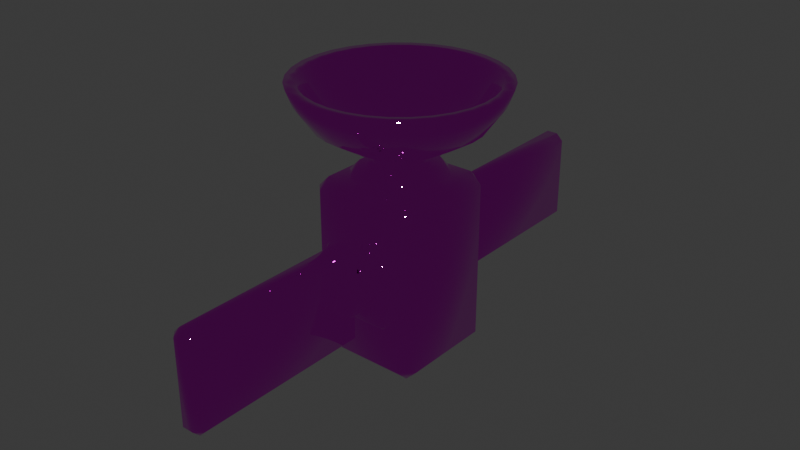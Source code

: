 # Source: Satellite.blend  (saved by Blender 4.0.36; exported with 4.5.12 LTS)
import bpy
from mathutils import Matrix  # noqa: F401  (used for matrix-valued properties, if any)

bpy.ops.wm.read_factory_settings(use_empty=True)
scene = bpy.context.scene
scene.name = 'Scene'

# ---- collections
col_collection = bpy.data.collections.new('Collection'); scene.collection.children.link(col_collection)

# ---- images (referenced by path relative to the original .blend; pixels are not part of the script)
import os
ASSET_DIR = os.environ.get("B2B_ASSET_DIR", "")  # directory of the original .blend (textures are referenced by path, not embedded)
HERE = os.path.dirname(os.path.abspath(__file__))  # packed textures are extracted next to this script under _unpacked/

def load_image(name, relpath, width, height, colorspace="sRGB"):
    """Load a texture the original file referenced (path relative to the .blend, or extracted next to this script)."""
    p = next((c for c in (os.path.join(HERE, relpath), os.path.join(ASSET_DIR, relpath)) if relpath and os.path.exists(c)), "")
    if p:
        img = bpy.data.images.load(p, check_existing=True)
        img.name = name
    else:  # same state as the original file: an image datablock whose file is absent (Cycles renders it pink)
        img = bpy.data.images.new(name, width, height)
        img.source = "FILE"
        img.filepath = "//" + (relpath or name)
    img.colorspace_settings.name = colorspace
    return img
img_colour_palette_png = load_image('colour_palette.png', 'textures/colour_palette.png', 1024, 1024, 'sRGB')

# ---- materials (node trees are filled in below, after node groups)
mat_material_001 = bpy.data.materials.new('Material.001')
mat_material_001.use_transparent_shadow = False

# ---- material node trees
mat_material_001.use_nodes = True; mat_material_001.node_tree.nodes.clear()
_N = mat_material_001.node_tree.nodes; _L = mat_material_001.node_tree.links
n0 = _N.new('ShaderNodeBsdfPrincipled'); n0.name = 'Principled BSDF'; n0.location = (10, 300)
n0.inputs[1].default_value = 1.0
n0.inputs[2].default_value = 0.0
n0.inputs[3].default_value = 1.45
n1 = _N.new('ShaderNodeOutputMaterial'); n1.name = 'Material Output'; n1.location = (300, 300)
n2 = _N.new('ShaderNodeTexImage'); n2.name = 'Image Texture'; n2.location = (-306, 291)
n2.image = img_colour_palette_png
_L.new(n0.outputs[0], n1.inputs[0])
_L.new(n2.outputs[0], n0.inputs[0])
n1.is_active_output = True

# ---- world
world_world = bpy.data.worlds.new('World'); scene.world = world_world
world_world.use_nodes = True; world_world.node_tree.nodes.clear()
_N = world_world.node_tree.nodes; _L = world_world.node_tree.links
n0 = _N.new('ShaderNodeOutputWorld'); n0.name = 'World Output'; n0.location = (300, 300)
n1 = _N.new('ShaderNodeBackground'); n1.name = 'Background'; n1.location = (10, 300)
n1.inputs[0].default_value = (0.05088, 0.05088, 0.05088, 1.0)
_L.new(n1.outputs[0], n0.inputs[0])
n0.is_active_output = True
world_world.color = (0.05088, 0.05088, 0.05088)
world_world.use_sun_shadow = False
world_world.sun_shadow_jitter_overblur = 0.0

# ---- meshes
me_cube_002 = bpy.data.meshes.new('Cube.002')
me_cube_002.from_pydata([(-0.1077, -1.994, 0.4101), (-0.1077, -3.598, 0.4101), (-0.1077, -1.994, -0.4101), (-0.1077, -3.598, -0.4101), (0.1077, -1.994, 0.4101), (0.1077, -3.598, 0.4101), (0.1077, -1.994, -0.4101), (0.1077, -3.598, -0.4101)], [], [(0, 2, 3, 1), (2, 6, 7, 3), (6, 4, 5, 7), (4, 0, 1, 5), (2, 0, 4, 6), (7, 5, 1, 3)])
me_cube_002.polygons.foreach_set('use_smooth', [True] * 6)
_uv = me_cube_002.uv_layers.new(name='UVMap')
_uv.uv.foreach_set('vector', [0.4378, 0.8366, 0.4421, 0.8366, 0.4421, 0.8449, 0.4378, 0.8449, 0.4421, 0.8366, 0.4421, 0.8366, 0.4421, 0.8449, 0.4421, 0.8449, 0.4421, 0.8366, 0.4378, 0.8366, 0.4378, 0.8449, 0.4421, 0.8449, 0.4378, 0.8366, 0.4378, 0.8366, 0.4378, 0.8449, 0.4378, 0.8449, 0.4421, 0.8366, 0.4378, 0.8366, 0.4378, 0.8366, 0.4421, 0.8366, 0.4421, 0.8449, 0.4378, 0.8449, 0.4378, 0.8449, 0.4421, 0.8449])
me_cube_002.materials.append(mat_material_001)
me_cube_002.update()
me_cube_001 = bpy.data.meshes.new('Cube.001')
me_cube_001.from_pydata([(-0.3793, -0.3793, -0.7485), (-0.3793, -0.4793, -0.6485), (-0.4793, -0.3793, -0.6485), (-0.3793, -0.4793, 0.6485), (-0.3793, -0.3793, 0.7485), (-0.4793, -0.3793, 0.6485), (-0.3793, 0.3793, -0.7485), (-0.4793, 0.3793, -0.6485), (-0.3793, 0.4793, -0.6485), (-0.3793, 0.3793, 0.7485), (-0.3793, 0.4793, 0.6485), (-0.4793, 0.3793, 0.6485), (0.3793, -0.3793, -0.7485), (0.4793, -0.3793, -0.6485), (0.3793, -0.4793, -0.6485), (0.3793, -0.3793, 0.7485), (0.3793, -0.4793, 0.6485), (0.4793, -0.3793, 0.6485), (0.3793, 0.3793, -0.7485), (0.3793, 0.4793, -0.6485), (0.4793, 0.3793, -0.6485), (0.3793, 0.3793, 0.7485), (0.4793, 0.3793, 0.6485), (0.3793, 0.4793, 0.6485), (-0.2031, -0.08862, 1.006), (-0.07915, -0.2125, 1.006), (-0.07915, 0.2125, 1.006), (-0.2031, 0.08862, 1.006), (-0.07915, -0.2125, 0.6392), (-0.2031, -0.08862, 0.6392), (-0.2031, 0.08862, 0.6392), (-0.07915, 0.2125, 0.6392), (0.07915, -0.2125, 1.006), (0.2031, -0.08862, 1.006), (0.2031, 0.08862, 1.006), (0.07915, 0.2125, 1.006), (0.2031, -0.08862, 0.6392), (0.07915, -0.2125, 0.6392), (0.07915, 0.2125, 0.6392), (0.2031, 0.08862, 0.6392), (-0.2115, -0.2164, -0.8779), (-0.2115, -0.3164, -0.7779), (-0.3115, -0.2164, -0.7779), (-0.2115, -0.3164, -0.7267), (-0.2115, -0.2164, -0.6267), (-0.3115, -0.2164, -0.7267), (-0.2115, 0.2164, -0.8779), (-0.3115, 0.2164, -0.7779), (-0.2115, 0.3164, -0.7779), (-0.2115, 0.2164, -0.6267), (-0.2115, 0.3164, -0.7267), (-0.3115, 0.2164, -0.7267), (0.2115, -0.2164, -0.8779), (0.3115, -0.2164, -0.7779), (0.2115, -0.3164, -0.7779), (0.2115, -0.2164, -0.6267), (0.2115, -0.3164, -0.7267), (0.3115, -0.2164, -0.7267), (0.2115, 0.2164, -0.8779), (0.2115, 0.3164, -0.7779), (0.3115, 0.2164, -0.7779), (0.2115, 0.2164, -0.6267), (0.3115, 0.2164, -0.7267), (0.2115, 0.3164, -0.7267), (-0.2115, -0.2164, 0.8779), (-0.3115, -0.2164, 0.7779), (-0.2115, -0.3164, 0.7779), (-0.2115, -0.3164, 0.7267), (-0.3115, -0.2164, 0.7267), (-0.2115, -0.2164, 0.6267), (-0.2115, 0.2164, 0.8779), (-0.2115, 0.3164, 0.7779), (-0.3115, 0.2164, 0.7779), (-0.2115, 0.2164, 0.6267), (-0.3115, 0.2164, 0.7267), (-0.2115, 0.3164, 0.7267), (0.2115, -0.2164, 0.8779), (0.2115, -0.3164, 0.7779), (0.3115, -0.2164, 0.7779), (0.2115, -0.2164, 0.6267), (0.3115, -0.2164, 0.7267), (0.2115, -0.3164, 0.7267), (0.2115, 0.2164, 0.8779), (0.3115, 0.2164, 0.7779), (0.2115, 0.3164, 0.7779), (0.2115, 0.2164, 0.6267), (0.2115, 0.3164, 0.7267), (0.3115, 0.2164, 0.7267), (-0.26, 0.3831, 0.2512), (-0.26, 0.4231, 0.2912), (-0.3, 0.4231, 0.2512), (-0.26, 0.5067, 0.2912), (-0.26, 0.5467, 0.2512), (-0.3, 0.5067, 0.2512), (-0.26, 0.3831, -0.2512), (-0.3, 0.4231, -0.2512), (-0.26, 0.4231, -0.2912), (-0.26, 0.5467, -0.2512), (-0.26, 0.5067, -0.2912), (-0.3, 0.5067, -0.2512), (0.26, 0.3831, 0.2512), (0.3, 0.4231, 0.2512), (0.26, 0.4231, 0.2912), (0.26, 0.5467, 0.2512), (0.26, 0.5067, 0.2912), (0.3, 0.5067, 0.2512), (0.26, 0.3831, -0.2512), (0.26, 0.4231, -0.2912), (0.3, 0.4231, -0.2512), (0.26, 0.5467, -0.2512), (0.3, 0.5067, -0.2512), (0.26, 0.5067, -0.2912), (-0.26, -0.3831, 0.2512), (-0.3, -0.4231, 0.2512), (-0.26, -0.4231, 0.2912), (-0.26, -0.5067, 0.2912), (-0.3, -0.5067, 0.2512), (-0.26, -0.5467, 0.2512), (-0.26, -0.3831, -0.2512), (-0.26, -0.4231, -0.2912), (-0.3, -0.4231, -0.2512), (-0.26, -0.5467, -0.2512), (-0.3, -0.5067, -0.2512), (-0.26, -0.5067, -0.2912), (0.26, -0.3831, 0.2512), (0.26, -0.4231, 0.2912), (0.3, -0.4231, 0.2512), (0.26, -0.5467, 0.2512), (0.3, -0.5067, 0.2512), (0.26, -0.5067, 0.2912), (0.26, -0.3831, -0.2512), (0.3, -0.4231, -0.2512), (0.26, -0.4231, -0.2912), (0.26, -0.5467, -0.2512), (0.26, -0.5067, -0.2912), (0.3, -0.5067, -0.2512), (-0.1294, 0.3778, 0.1171), (-0.1294, 0.3978, 0.1371), (-0.1473, 0.3978, 0.1171), (-0.1294, 0.7154, 0.1371), (-0.1294, 0.7354, 0.1171), (-0.1473, 0.7154, 0.1171), (-0.1294, 0.3778, -0.1171), (-0.1473, 0.3978, -0.1171), (-0.1294, 0.3978, -0.1371), (-0.1294, 0.7354, -0.1171), (-0.1294, 0.7154, -0.1371), (-0.1473, 0.7154, -0.1171), (0.1294, 0.3778, 0.1171), (0.1473, 0.3978, 0.1171), (0.1294, 0.3978, 0.1371), (0.1294, 0.7354, 0.1171), (0.1294, 0.7154, 0.1371), (0.1473, 0.7154, 0.1171), (0.1294, 0.3778, -0.1171), (0.1294, 0.3978, -0.1371), (0.1473, 0.3978, -0.1171), (0.1294, 0.7354, -0.1171), (0.1473, 0.7154, -0.1171), (0.1294, 0.7154, -0.1371), (-0.1294, -0.3778, 0.1171), (-0.1473, -0.3978, 0.1171), (-0.1294, -0.3978, 0.1371), (-0.1294, -0.7154, 0.1371), (-0.1473, -0.7154, 0.1171), (-0.1294, -0.7354, 0.1171), (-0.1294, -0.3778, -0.1171), (-0.1294, -0.3978, -0.1371), (-0.1473, -0.3978, -0.1171), (-0.1294, -0.7354, -0.1171), (-0.1473, -0.7154, -0.1171), (-0.1294, -0.7154, -0.1371), (0.1294, -0.3778, 0.1171), (0.1294, -0.3978, 0.1371), (0.1473, -0.3978, 0.1171), (0.1294, -0.7354, 0.1171), (0.1473, -0.7154, 0.1171), (0.1294, -0.7154, 0.1371), (0.1294, -0.3778, -0.1171), (0.1473, -0.3978, -0.1171), (0.1294, -0.3978, -0.1371), (0.1294, -0.7354, -0.1171), (0.1294, -0.7154, -0.1371), (0.1473, -0.7154, -0.1171)], [], [(14, 16, 3, 1), (20, 22, 17, 13), (21, 9, 4, 15), (2, 5, 11, 7), (8, 10, 23, 19), (0, 1, 2), (3, 4, 5), (6, 7, 8), (9, 10, 11), (12, 13, 14), (15, 16, 17), (18, 19, 20), (21, 22, 23), (6, 0, 2, 7), (1, 3, 5, 2), (4, 9, 11, 5), (10, 8, 7, 11), (18, 6, 8, 19), (9, 21, 23, 10), (22, 20, 19, 23), (12, 18, 20, 13), (21, 15, 17, 22), (16, 14, 13, 17), (0, 12, 14, 1), (15, 4, 3, 16), (6, 18, 12, 0), (32, 33, 34, 35, 26, 27, 24, 25), (36, 39, 34, 33), (38, 31, 26, 35), (24, 27, 30, 29), (28, 29, 30, 31, 38, 39, 36, 37), (28, 25, 24, 29), (26, 31, 30, 27), (32, 37, 36, 33), (38, 35, 34, 39), (28, 37, 32, 25), (54, 56, 43, 41), (60, 62, 57, 53), (70, 64, 76, 82), (61, 49, 44, 55), (42, 45, 51, 47), (48, 50, 63, 59), (77, 66, 67, 81), (83, 78, 80, 87), (85, 79, 69, 73), (65, 72, 74, 68), (71, 84, 86, 75), (40, 41, 42), (43, 44, 45), (46, 47, 48), (49, 50, 51), (52, 53, 54), (55, 56, 57), (58, 59, 60), (61, 62, 63), (64, 65, 66), (67, 68, 69), (70, 71, 72), (73, 74, 75), (76, 77, 78), (79, 80, 81), (82, 83, 84), (85, 86, 87), (46, 40, 42, 47), (41, 43, 45, 42), (44, 49, 51, 45), (50, 48, 47, 51), (58, 46, 48, 59), (49, 61, 63, 50), (62, 60, 59, 63), (52, 58, 60, 53), (61, 55, 57, 62), (56, 54, 53, 57), (40, 52, 54, 41), (55, 44, 43, 56), (72, 65, 64, 70), (65, 68, 67, 66), (68, 74, 73, 69), (74, 72, 71, 75), (84, 71, 70, 82), (75, 86, 85, 73), (86, 84, 83, 87), (78, 83, 82, 76), (87, 80, 79, 85), (80, 78, 77, 81), (66, 77, 76, 64), (81, 67, 69, 79), (46, 58, 52, 40), (102, 104, 91, 89), (108, 110, 105, 101), (118, 112, 124, 130), (109, 97, 92, 103), (90, 93, 99, 95), (96, 98, 111, 107), (125, 114, 115, 129), (131, 126, 128, 135), (133, 127, 117, 121), (113, 120, 122, 116), (119, 132, 134, 123), (88, 89, 90), (91, 92, 93), (94, 95, 96), (97, 98, 99), (100, 101, 102), (103, 104, 105), (106, 107, 108), (109, 110, 111), (112, 113, 114), (115, 116, 117), (118, 119, 120), (121, 122, 123), (124, 125, 126), (127, 128, 129), (130, 131, 132), (133, 134, 135), (94, 88, 90, 95), (89, 91, 93, 90), (92, 97, 99, 93), (98, 96, 95, 99), (106, 94, 96, 107), (97, 109, 111, 98), (110, 108, 107, 111), (100, 106, 108, 101), (109, 103, 105, 110), (104, 102, 101, 105), (88, 100, 102, 89), (103, 92, 91, 104), (120, 113, 112, 118), (113, 116, 115, 114), (116, 122, 121, 117), (122, 120, 119, 123), (132, 119, 118, 130), (123, 134, 133, 121), (134, 132, 131, 135), (126, 131, 130, 124), (135, 128, 127, 133), (128, 126, 125, 129), (114, 125, 124, 112), (129, 115, 117, 127), (94, 106, 100, 88), (150, 152, 139, 137), (156, 158, 153, 149), (166, 160, 172, 178), (157, 145, 140, 151), (138, 141, 147, 143), (144, 146, 159, 155), (173, 162, 163, 177), (179, 174, 176, 183), (181, 175, 165, 169), (161, 168, 170, 164), (167, 180, 182, 171), (136, 137, 138), (139, 140, 141), (142, 143, 144), (145, 146, 147), (148, 149, 150), (151, 152, 153), (154, 155, 156), (157, 158, 159), (160, 161, 162), (163, 164, 165), (166, 167, 168), (169, 170, 171), (172, 173, 174), (175, 176, 177), (178, 179, 180), (181, 182, 183), (142, 136, 138, 143), (137, 139, 141, 138), (140, 145, 147, 141), (146, 144, 143, 147), (154, 142, 144, 155), (145, 157, 159, 146), (158, 156, 155, 159), (148, 154, 156, 149), (157, 151, 153, 158), (152, 150, 149, 153), (136, 148, 150, 137), (151, 140, 139, 152), (168, 161, 160, 166), (161, 164, 163, 162), (164, 170, 169, 165), (170, 168, 167, 171), (180, 167, 166, 178), (171, 182, 181, 169), (182, 180, 179, 183), (174, 179, 178, 172), (183, 176, 175, 181), (176, 174, 173, 177), (162, 173, 172, 160), (177, 163, 165, 175), (142, 154, 148, 136)])
me_cube_001.polygons.foreach_set('use_smooth', [True] * 192)
_uv = me_cube_001.uv_layers.new(name='UVMap')
_uv.uv.foreach_set('vector', [0.5658, 0.9944, 0.5658, 0.998, 0.5658, 0.998, 0.5658, 0.9944, 0.5682, 0.9944, 0.5682, 0.998, 0.5661, 0.998, 0.5661, 0.9944, 0.5682, 0.9982, 0.5682, 0.9982, 0.5661, 0.9982, 0.5661, 0.9982, 0.5661, 0.9944, 0.5661, 0.998, 0.5682, 0.998, 0.5682, 0.9944, 0.5685, 0.9944, 0.5685, 0.998, 0.5685, 0.998, 0.5685, 0.9944, 0.5661, 0.9941, 0.5658, 0.9944, 0.5661, 0.9944, 0.5658, 0.998, 0.5661, 0.9982, 0.5661, 0.998, 0.5682, 0.9941, 0.5682, 0.9944, 0.5685, 0.9944, 0.5682, 0.9982, 0.5685, 0.998, 0.5682, 0.998, 0.5661, 0.9941, 0.5661, 0.9944, 0.5658, 0.9944, 0.5661, 0.9982, 0.5658, 0.998, 0.5661, 0.998, 0.5682, 0.9941, 0.5685, 0.9944, 0.5682, 0.9944, 0.5682, 0.9982, 0.5682, 0.998, 0.5685, 0.998, 0.5682, 0.9941, 0.5661, 0.9941, 0.5661, 0.9944, 0.5682, 0.9944, 0.5658, 0.9944, 0.5658, 0.998, 0.5661, 0.998, 0.5661, 0.9944, 0.5661, 0.9982, 0.5682, 0.9982, 0.5682, 0.998, 0.5661, 0.998, 0.5685, 0.998, 0.5685, 0.9944, 0.5682, 0.9944, 0.5682, 0.998, 0.5682, 0.9941, 0.5682, 0.9941, 0.5685, 0.9944, 0.5685, 0.9944, 0.5682, 0.9982, 0.5682, 0.9982, 0.5685, 0.998, 0.5685, 0.998, 0.5682, 0.998, 0.5682, 0.9944, 0.5685, 0.9944, 0.5685, 0.998, 0.5661, 0.9941, 0.5682, 0.9941, 0.5682, 0.9944, 0.5661, 0.9944, 0.5682, 0.9982, 0.5661, 0.9982, 0.5661, 0.998, 0.5682, 0.998, 0.5658, 0.998, 0.5658, 0.9944, 0.5661, 0.9944, 0.5661, 0.998, 0.5661, 0.9941, 0.5661, 0.9941, 0.5658, 0.9944, 0.5658, 0.9944, 0.5661, 0.9982, 0.5661, 0.9982, 0.5658, 0.998, 0.5658, 0.998, 0.5682, 0.9941, 0.5682, 0.9941, 0.5661, 0.9941, 0.5661, 0.9941, 0.859, 0.938, 0.8593, 0.938, 0.8596, 0.938, 0.8599, 0.938, 0.8599, 0.938, 0.8596, 0.938, 0.8593, 0.938, 0.859, 0.938, 0.8593, 0.9365, 0.8596, 0.9365, 0.8596, 0.938, 0.8593, 0.938, 0.8599, 0.9365, 0.8599, 0.9365, 0.8599, 0.938, 0.8599, 0.938, 0.8593, 0.938, 0.8596, 0.938, 0.8596, 0.9365, 0.8593, 0.9365, 0.859, 0.9365, 0.8593, 0.9365, 0.8596, 0.9365, 0.8599, 0.9365, 0.8599, 0.9365, 0.8596, 0.9365, 0.8593, 0.9365, 0.859, 0.9365, 0.859, 0.9365, 0.859, 0.938, 0.8593, 0.938, 0.8593, 0.9365, 0.8599, 0.938, 0.8599, 0.9365, 0.8596, 0.9365, 0.8596, 0.938, 0.859, 0.938, 0.859, 0.9365, 0.8593, 0.9365, 0.8593, 0.938, 0.8599, 0.9365, 0.8599, 0.938, 0.8596, 0.938, 0.8596, 0.9365, 0.859, 0.9365, 0.859, 0.9365, 0.859, 0.938, 0.859, 0.938, 0.8586, 0.931, 0.8586, 0.9312, 0.8586, 0.9312, 0.8586, 0.931, 0.86, 0.931, 0.86, 0.9312, 0.8589, 0.9312, 0.8589, 0.931, 0.86, 0.9306, 0.8589, 0.9306, 0.8589, 0.9306, 0.86, 0.9306, 0.86, 0.9316, 0.86, 0.9316, 0.8589, 0.9316, 0.8589, 0.9316, 0.8589, 0.931, 0.8589, 0.9312, 0.86, 0.9312, 0.86, 0.931, 0.8603, 0.931, 0.8603, 0.9312, 0.8603, 0.9312, 0.8603, 0.931, 0.8586, 0.931, 0.8586, 0.931, 0.8586, 0.9312, 0.8586, 0.9312, 0.86, 0.931, 0.8589, 0.931, 0.8589, 0.9312, 0.86, 0.9312, 0.86, 0.9316, 0.8589, 0.9316, 0.8589, 0.9316, 0.86, 0.9316, 0.8589, 0.931, 0.86, 0.931, 0.86, 0.9312, 0.8589, 0.9312, 0.8603, 0.931, 0.8603, 0.931, 0.8603, 0.9312, 0.8603, 0.9312, 0.8589, 0.9306, 0.8586, 0.931, 0.8589, 0.931, 0.8586, 0.9312, 0.8589, 0.9316, 0.8589, 0.9312, 0.86, 0.9306, 0.86, 0.931, 0.8603, 0.931, 0.86, 0.9316, 0.8603, 0.9312, 0.86, 0.9312, 0.8589, 0.9306, 0.8589, 0.931, 0.8586, 0.931, 0.8589, 0.9316, 0.8586, 0.9312, 0.8589, 0.9312, 0.86, 0.9306, 0.8603, 0.931, 0.86, 0.931, 0.86, 0.9316, 0.86, 0.9312, 0.8603, 0.9312, 0.8589, 0.9306, 0.8589, 0.931, 0.8586, 0.931, 0.8586, 0.9312, 0.8589, 0.9312, 0.8589, 0.9316, 0.86, 0.9306, 0.8603, 0.931, 0.86, 0.931, 0.86, 0.9316, 0.86, 0.9312, 0.8603, 0.9312, 0.8589, 0.9306, 0.8586, 0.931, 0.8589, 0.931, 0.8589, 0.9316, 0.8589, 0.9312, 0.8586, 0.9312, 0.86, 0.9306, 0.86, 0.931, 0.8603, 0.931, 0.86, 0.9316, 0.8603, 0.9312, 0.86, 0.9312, 0.86, 0.9306, 0.8589, 0.9306, 0.8589, 0.931, 0.86, 0.931, 0.8586, 0.931, 0.8586, 0.9312, 0.8589, 0.9312, 0.8589, 0.931, 0.8589, 0.9316, 0.86, 0.9316, 0.86, 0.9312, 0.8589, 0.9312, 0.8603, 0.9312, 0.8603, 0.931, 0.86, 0.931, 0.86, 0.9312, 0.86, 0.9306, 0.86, 0.9306, 0.8603, 0.931, 0.8603, 0.931, 0.86, 0.9316, 0.86, 0.9316, 0.8603, 0.9312, 0.8603, 0.9312, 0.86, 0.9312, 0.86, 0.931, 0.8603, 0.931, 0.8603, 0.9312, 0.8589, 0.9306, 0.86, 0.9306, 0.86, 0.931, 0.8589, 0.931, 0.86, 0.9316, 0.8589, 0.9316, 0.8589, 0.9312, 0.86, 0.9312, 0.8586, 0.9312, 0.8586, 0.931, 0.8589, 0.931, 0.8589, 0.9312, 0.8589, 0.9306, 0.8589, 0.9306, 0.8586, 0.931, 0.8586, 0.931, 0.8589, 0.9316, 0.8589, 0.9316, 0.8586, 0.9312, 0.8586, 0.9312, 0.86, 0.931, 0.8589, 0.931, 0.8589, 0.9306, 0.86, 0.9306, 0.8589, 0.931, 0.8589, 0.9312, 0.8586, 0.9312, 0.8586, 0.931, 0.8589, 0.9312, 0.86, 0.9312, 0.86, 0.9316, 0.8589, 0.9316, 0.86, 0.9312, 0.86, 0.931, 0.8603, 0.931, 0.8603, 0.9312, 0.8603, 0.931, 0.8603, 0.931, 0.86, 0.9306, 0.86, 0.9306, 0.8603, 0.9312, 0.8603, 0.9312, 0.86, 0.9316, 0.86, 0.9316, 0.8603, 0.9312, 0.8603, 0.931, 0.86, 0.931, 0.86, 0.9312, 0.8589, 0.931, 0.86, 0.931, 0.86, 0.9306, 0.8589, 0.9306, 0.86, 0.9312, 0.8589, 0.9312, 0.8589, 0.9316, 0.86, 0.9316, 0.8589, 0.9312, 0.8589, 0.931, 0.8586, 0.931, 0.8586, 0.9312, 0.8586, 0.931, 0.8586, 0.931, 0.8589, 0.9306, 0.8589, 0.9306, 0.8586, 0.9312, 0.8586, 0.9312, 0.8589, 0.9316, 0.8589, 0.9316, 0.86, 0.9306, 0.86, 0.9306, 0.8589, 0.9306, 0.8589, 0.9306, 0.8611, 0.9352, 0.8614, 0.9352, 0.8614, 0.9352, 0.8611, 0.9352, 0.8611, 0.933, 0.8614, 0.933, 0.8614, 0.935, 0.8611, 0.935, 0.8609, 0.933, 0.8609, 0.935, 0.8609, 0.935, 0.8609, 0.933, 0.8616, 0.933, 0.8616, 0.933, 0.8616, 0.935, 0.8616, 0.935, 0.8611, 0.935, 0.8614, 0.935, 0.8614, 0.933, 0.8611, 0.933, 0.8611, 0.9329, 0.8614, 0.9329, 0.8614, 0.9329, 0.8611, 0.9329, 0.8611, 0.9352, 0.8611, 0.9352, 0.8614, 0.9352, 0.8614, 0.9352, 0.8611, 0.933, 0.8611, 0.935, 0.8614, 0.935, 0.8614, 0.933, 0.8616, 0.933, 0.8616, 0.935, 0.8616, 0.935, 0.8616, 0.933, 0.8611, 0.935, 0.8611, 0.933, 0.8614, 0.933, 0.8614, 0.935, 0.8611, 0.9329, 0.8611, 0.9329, 0.8614, 0.9329, 0.8614, 0.9329, 0.8609, 0.935, 0.8611, 0.9352, 0.8611, 0.935, 0.8614, 0.9352, 0.8616, 0.935, 0.8614, 0.935, 0.8609, 0.933, 0.8611, 0.933, 0.8611, 0.9329, 0.8616, 0.933, 0.8614, 0.9329, 0.8614, 0.933, 0.8609, 0.935, 0.8611, 0.935, 0.8611, 0.9352, 0.8616, 0.935, 0.8614, 0.9352, 0.8614, 0.935, 0.8609, 0.933, 0.8611, 0.9329, 0.8611, 0.933, 0.8616, 0.933, 0.8614, 0.933, 0.8614, 0.9329, 0.8609, 0.935, 0.8611, 0.935, 0.8611, 0.9352, 0.8614, 0.9352, 0.8614, 0.935, 0.8616, 0.935, 0.8609, 0.933, 0.8611, 0.9329, 0.8611, 0.933, 0.8616, 0.933, 0.8614, 0.933, 0.8614, 0.9329, 0.8609, 0.935, 0.8611, 0.9352, 0.8611, 0.935, 0.8616, 0.935, 0.8614, 0.935, 0.8614, 0.9352, 0.8609, 0.933, 0.8611, 0.933, 0.8611, 0.9329, 0.8616, 0.933, 0.8614, 0.9329, 0.8614, 0.933, 0.8609, 0.933, 0.8609, 0.935, 0.8611, 0.935, 0.8611, 0.933, 0.8611, 0.9352, 0.8614, 0.9352, 0.8614, 0.935, 0.8611, 0.935, 0.8616, 0.935, 0.8616, 0.933, 0.8614, 0.933, 0.8614, 0.935, 0.8614, 0.9329, 0.8611, 0.9329, 0.8611, 0.933, 0.8614, 0.933, 0.8609, 0.933, 0.8609, 0.933, 0.8611, 0.9329, 0.8611, 0.9329, 0.8616, 0.933, 0.8616, 0.933, 0.8614, 0.9329, 0.8614, 0.9329, 0.8614, 0.933, 0.8611, 0.933, 0.8611, 0.9329, 0.8614, 0.9329, 0.8609, 0.935, 0.8609, 0.933, 0.8611, 0.933, 0.8611, 0.935, 0.8616, 0.933, 0.8616, 0.935, 0.8614, 0.935, 0.8614, 0.933, 0.8614, 0.9352, 0.8611, 0.9352, 0.8611, 0.935, 0.8614, 0.935, 0.8609, 0.935, 0.8609, 0.935, 0.8611, 0.9352, 0.8611, 0.9352, 0.8616, 0.935, 0.8616, 0.935, 0.8614, 0.9352, 0.8614, 0.9352, 0.8611, 0.933, 0.8611, 0.935, 0.8609, 0.935, 0.8609, 0.933, 0.8611, 0.935, 0.8614, 0.935, 0.8614, 0.9352, 0.8611, 0.9352, 0.8614, 0.935, 0.8614, 0.933, 0.8616, 0.933, 0.8616, 0.935, 0.8614, 0.933, 0.8611, 0.933, 0.8611, 0.9329, 0.8614, 0.9329, 0.8611, 0.9329, 0.8611, 0.9329, 0.8609, 0.933, 0.8609, 0.933, 0.8614, 0.9329, 0.8614, 0.9329, 0.8616, 0.933, 0.8616, 0.933, 0.8614, 0.9329, 0.8611, 0.9329, 0.8611, 0.933, 0.8614, 0.933, 0.8611, 0.935, 0.8611, 0.933, 0.8609, 0.933, 0.8609, 0.935, 0.8614, 0.933, 0.8614, 0.935, 0.8616, 0.935, 0.8616, 0.933, 0.8614, 0.935, 0.8611, 0.935, 0.8611, 0.9352, 0.8614, 0.9352, 0.8611, 0.9352, 0.8611, 0.9352, 0.8609, 0.935, 0.8609, 0.935, 0.8614, 0.9352, 0.8614, 0.9352, 0.8616, 0.935, 0.8616, 0.935, 0.8609, 0.933, 0.8609, 0.933, 0.8609, 0.935, 0.8609, 0.935, 0.861, 0.9346, 0.8622, 0.9346, 0.8622, 0.9346, 0.861, 0.9346, 0.861, 0.9336, 0.8622, 0.9336, 0.8622, 0.9345, 0.861, 0.9345, 0.8609, 0.9336, 0.8609, 0.9345, 0.8609, 0.9345, 0.8609, 0.9336, 0.8623, 0.9336, 0.8623, 0.9336, 0.8623, 0.9345, 0.8623, 0.9345, 0.861, 0.9345, 0.8622, 0.9345, 0.8622, 0.9336, 0.861, 0.9336, 0.861, 0.9335, 0.8622, 0.9335, 0.8622, 0.9335, 0.861, 0.9335, 0.861, 0.9346, 0.861, 0.9346, 0.8622, 0.9346, 0.8622, 0.9346, 0.861, 0.9336, 0.861, 0.9345, 0.8622, 0.9345, 0.8622, 0.9336, 0.8623, 0.9336, 0.8623, 0.9345, 0.8623, 0.9345, 0.8623, 0.9336, 0.861, 0.9345, 0.861, 0.9336, 0.8622, 0.9336, 0.8622, 0.9345, 0.861, 0.9335, 0.861, 0.9335, 0.8622, 0.9335, 0.8622, 0.9335, 0.8609, 0.9345, 0.861, 0.9346, 0.861, 0.9345, 0.8622, 0.9346, 0.8623, 0.9345, 0.8622, 0.9345, 0.8609, 0.9336, 0.861, 0.9336, 0.861, 0.9335, 0.8623, 0.9336, 0.8622, 0.9335, 0.8622, 0.9336, 0.8609, 0.9345, 0.861, 0.9345, 0.861, 0.9346, 0.8623, 0.9345, 0.8622, 0.9346, 0.8622, 0.9345, 0.8609, 0.9336, 0.861, 0.9335, 0.861, 0.9336, 0.8623, 0.9336, 0.8622, 0.9336, 0.8622, 0.9335, 0.8609, 0.9345, 0.861, 0.9345, 0.861, 0.9346, 0.8622, 0.9346, 0.8622, 0.9345, 0.8623, 0.9345, 0.8609, 0.9336, 0.861, 0.9335, 0.861, 0.9336, 0.8623, 0.9336, 0.8622, 0.9336, 0.8622, 0.9335, 0.8609, 0.9345, 0.861, 0.9346, 0.861, 0.9345, 0.8623, 0.9345, 0.8622, 0.9345, 0.8622, 0.9346, 0.8609, 0.9336, 0.861, 0.9336, 0.861, 0.9335, 0.8623, 0.9336, 0.8622, 0.9335, 0.8622, 0.9336, 0.8609, 0.9336, 0.8609, 0.9345, 0.861, 0.9345, 0.861, 0.9336, 0.861, 0.9346, 0.8622, 0.9346, 0.8622, 0.9345, 0.861, 0.9345, 0.8623, 0.9345, 0.8623, 0.9336, 0.8622, 0.9336, 0.8622, 0.9345, 0.8622, 0.9335, 0.861, 0.9335, 0.861, 0.9336, 0.8622, 0.9336, 0.8609, 0.9336, 0.8609, 0.9336, 0.861, 0.9335, 0.861, 0.9335, 0.8623, 0.9336, 0.8623, 0.9336, 0.8622, 0.9335, 0.8622, 0.9335, 0.8622, 0.9336, 0.861, 0.9336, 0.861, 0.9335, 0.8622, 0.9335, 0.8609, 0.9345, 0.8609, 0.9336, 0.861, 0.9336, 0.861, 0.9345, 0.8623, 0.9336, 0.8623, 0.9345, 0.8622, 0.9345, 0.8622, 0.9336, 0.8622, 0.9346, 0.861, 0.9346, 0.861, 0.9345, 0.8622, 0.9345, 0.8609, 0.9345, 0.8609, 0.9345, 0.861, 0.9346, 0.861, 0.9346, 0.8623, 0.9345, 0.8623, 0.9345, 0.8622, 0.9346, 0.8622, 0.9346, 0.861, 0.9336, 0.861, 0.9345, 0.8609, 0.9345, 0.8609, 0.9336, 0.861, 0.9345, 0.8622, 0.9345, 0.8622, 0.9346, 0.861, 0.9346, 0.8622, 0.9345, 0.8622, 0.9336, 0.8623, 0.9336, 0.8623, 0.9345, 0.8622, 0.9336, 0.861, 0.9336, 0.861, 0.9335, 0.8622, 0.9335, 0.861, 0.9335, 0.861, 0.9335, 0.8609, 0.9336, 0.8609, 0.9336, 0.8622, 0.9335, 0.8622, 0.9335, 0.8623, 0.9336, 0.8623, 0.9336, 0.8622, 0.9335, 0.861, 0.9335, 0.861, 0.9336, 0.8622, 0.9336, 0.861, 0.9345, 0.861, 0.9336, 0.8609, 0.9336, 0.8609, 0.9345, 0.8622, 0.9336, 0.8622, 0.9345, 0.8623, 0.9345, 0.8623, 0.9336, 0.8622, 0.9345, 0.861, 0.9345, 0.861, 0.9346, 0.8622, 0.9346, 0.861, 0.9346, 0.861, 0.9346, 0.8609, 0.9345, 0.8609, 0.9345, 0.8622, 0.9346, 0.8622, 0.9346, 0.8623, 0.9345, 0.8623, 0.9345, 0.8609, 0.9336, 0.8609, 0.9336, 0.8609, 0.9345, 0.8609, 0.9345])
me_cube_001.materials.append(mat_material_001)
me_cube_001.update()
me_circle = bpy.data.meshes.new('Circle')
me_circle.from_pydata([(3.636e-09, 0.7563, 0.2878), (-0.1476, 0.7418, 0.2878), (-0.2894, 0.6988, 0.2878), (-0.4202, 0.6289, 0.2878), (-0.5348, 0.5348, 0.2878), (-0.6289, 0.4202, 0.2878), (-0.6988, 0.2894, 0.2878), (-0.7418, 0.1476, 0.2878), (-0.7563, -5.843e-10, 0.2878), (-0.7418, -0.1476, 0.2878), (-0.6988, -0.2894, 0.2878), (-0.6289, -0.4202, 0.2878), (-0.5348, -0.5348, 0.2878), (-0.4202, -0.6289, 0.2878), (-0.2894, -0.6988, 0.2878), (-0.1476, -0.7418, 0.2878), (3.636e-09, -0.7563, 0.2878), (0.1476, -0.7418, 0.2878), (0.2894, -0.6988, 0.2878), (0.4202, -0.6289, 0.2878), (0.5348, -0.5348, 0.2878), (0.6289, -0.4202, 0.2878), (0.6988, -0.2894, 0.2878), (0.7418, -0.1476, 0.2878), (0.7563, -5.843e-10, 0.2878), (0.7418, 0.1476, 0.2878), (0.6988, 0.2894, 0.2878), (0.6289, 0.4202, 0.2878), (0.5348, 0.5348, 0.2878), (0.4202, 0.6289, 0.2878), (0.2894, 0.6988, 0.2878), (0.1476, 0.7418, 0.2878), (-0.01135, -0.05706, -0.2013), (0.04096, -0.06614, -0.1989), (0.09176, -0.0723, -0.1923), (0.1391, -0.07531, -0.1826), (-0.1511, 0.03006, -0.1836), (-0.1041, 0.02071, -0.1943), (-0.05307, 0.01056, -0.2017), (-5.677e-09, -1.586e-09, -0.2044), (0.05307, -0.01056, -0.2017), (0.1041, -0.02071, -0.1943), (0.1511, -0.03006, -0.1836), (-0.1391, 0.07531, -0.1826), (-0.09176, 0.0723, -0.1923), (-0.04096, 0.06614, -0.1989), (0.01135, 0.05706, -0.2013), (0.06315, 0.04543, -0.1989), (0.1124, 0.03168, -0.1923), (0.1573, 0.01634, -0.1826), (-0.1219, 0.117, -0.1796), (-0.07612, 0.12, -0.1866), (-0.02755, 0.1178, -0.1914), (0.02196, 0.1104, -0.1931), (0.07052, 0.09825, -0.1914), (0.1162, 0.08172, -0.1866), (0.1574, 0.06147, -0.1796), (-0.1002, 0.153, -0.1756), (-0.05799, 0.1609, -0.179), (-0.01364, 0.1621, -0.1814), (0.03114, 0.1566, -0.1822), (0.07462, 0.1445, -0.1814), (0.1151, 0.1264, -0.179), (0.1511, 0.103, -0.1756), (-0.1377, 0.692, 0.1929), (3.636e-09, 0.7056, 0.1929), (-0.27, 0.6519, 0.1929), (-0.392, 0.5867, 0.1929), (-0.4989, 0.4989, 0.1929), (-0.5867, 0.392, 0.1929), (-0.6519, 0.27, 0.1929), (-0.692, 0.1377, 0.1929), (-0.7056, 8.321e-10, 0.1929), (-0.692, -0.1377, 0.1929), (-0.6519, -0.27, 0.1929), (-0.5867, -0.392, 0.1929), (-0.4989, -0.4989, 0.1929), (-0.392, -0.5867, 0.1929), (-0.27, -0.6519, 0.1929), (-0.1377, -0.692, 0.1929), (3.636e-09, -0.7056, 0.1929), (0.1377, -0.692, 0.1929), (0.27, -0.6519, 0.1929), (0.392, -0.5867, 0.1929), (0.4989, -0.4989, 0.1929), (0.5867, -0.392, 0.1929), (0.6519, -0.27, 0.1929), (0.692, -0.1377, 0.1929), (0.7056, 8.321e-10, 0.1929), (0.692, 0.1377, 0.1929), (0.6519, 0.27, 0.1929), (0.5867, 0.392, 0.1929), (0.4989, 0.4989, 0.1929), (0.392, 0.5867, 0.1929), (0.27, 0.6519, 0.1929), (0.1377, 0.692, 0.1929), (-0.1167, 0.5866, 0.04046), (3.636e-09, 0.5981, 0.04046), (-0.2289, 0.5525, 0.04046), (-0.3323, 0.4973, 0.04046), (-0.4229, 0.4229, 0.04046), (-0.4973, 0.3323, 0.04046), (-0.5525, 0.2289, 0.04046), (-0.5866, 0.1167, 0.04046), (-0.5981, 2.139e-09, 0.04046), (-0.5866, -0.1167, 0.04046), (-0.5525, -0.2289, 0.04046), (-0.4973, -0.3323, 0.04046), (-0.4229, -0.4229, 0.04046), (-0.3323, -0.4973, 0.04046), (-0.2289, -0.5525, 0.04046), (-0.1167, -0.5866, 0.04046), (3.636e-09, -0.5981, 0.04046), (0.1167, -0.5866, 0.04046), (0.2289, -0.5525, 0.04046), (0.3323, -0.4973, 0.04046), (0.4229, -0.4229, 0.04046), (0.4973, -0.3323, 0.04046), (0.5525, -0.2289, 0.04046), (0.5866, -0.1167, 0.04046), (0.5981, 2.139e-09, 0.04046), (0.5866, 0.1167, 0.04046), (0.5525, 0.2289, 0.04046), (0.4973, 0.3323, 0.04046), (0.4229, 0.4229, 0.04046), (0.3323, 0.4973, 0.04046), (0.2289, 0.5525, 0.04046), (0.1167, 0.5866, 0.04046), (-0.07747, 0.3895, -0.08288), (3.636e-09, 0.3971, -0.08288), (-0.152, 0.3669, -0.08288), (-0.2206, 0.3302, -0.08288), (-0.2808, 0.2808, -0.08288), (-0.3302, 0.2206, -0.08288), (-0.3669, 0.152, -0.08288), (-0.3895, 0.07747, -0.08288), (-0.3971, 2.139e-09, -0.08288), (-0.3895, -0.07747, -0.08288), (-0.3669, -0.152, -0.08288), (-0.3302, -0.2206, -0.08288), (-0.2808, -0.2808, -0.08288), (-0.2206, -0.3302, -0.08288), (-0.152, -0.3669, -0.08288), (-0.07747, -0.3895, -0.08288), (3.636e-09, -0.3971, -0.08288), (0.07747, -0.3895, -0.08288), (0.152, -0.3669, -0.08288), (0.2206, -0.3302, -0.08288), (0.2808, -0.2808, -0.08288), (0.3302, -0.2206, -0.08288), (0.3669, -0.152, -0.08288), (0.3895, -0.07747, -0.08288), (0.3971, 2.139e-09, -0.08288), (0.3895, 0.07747, -0.08288), (0.3669, 0.152, -0.08288), (0.3302, 0.2206, -0.08288), (0.2808, 0.2808, -0.08288), (0.2206, 0.3302, -0.08288), (0.152, 0.3669, -0.08288), (0.07747, 0.3895, -0.08288), (-0.03826, 0.1924, -0.1715), (4.2e-08, 0.1961, -0.1715), (-0.07506, 0.1812, -0.1715), (-0.109, 0.1631, -0.1715), (-0.1387, 0.1387, -0.1715), (-0.1631, 0.109, -0.1715), (-0.1812, 0.07506, -0.1715), (-0.1924, 0.03826, -0.1715), (-0.1961, 4.051e-08, -0.1715), (-0.1924, -0.03826, -0.1715), (-0.1812, -0.07506, -0.1715), (-0.1631, -0.109, -0.1715), (-0.1387, -0.1387, -0.1715), (-0.109, -0.1631, -0.1715), (-0.07506, -0.1812, -0.1715), (-0.03826, -0.1924, -0.1715), (-3.473e-08, -0.1961, -0.1715), (0.03826, -0.1924, -0.1715), (0.07506, -0.1812, -0.1715), (0.109, -0.1631, -0.1715), (0.1387, -0.1387, -0.1715), (0.1631, -0.109, -0.1715), (0.1812, -0.07506, -0.1715), (0.1924, -0.03826, -0.1715), (0.1961, -3.623e-08, -0.1715), (0.1924, 0.03826, -0.1715), (0.1812, 0.07506, -0.1715), (0.1631, 0.109, -0.1715), (0.1387, 0.1387, -0.1715), (0.109, 0.1631, -0.1715), (0.07506, 0.1812, -0.1715), (0.03826, 0.1924, -0.1715), (-0.06315, -0.04543, -0.1989), (-0.1124, -0.03168, -0.1923), (-0.1573, -0.01634, -0.1826), (0.1219, -0.117, -0.1796), (0.07612, -0.12, -0.1866), (0.02755, -0.1178, -0.1914), (-0.02196, -0.1104, -0.1931), (-0.07052, -0.09825, -0.1914), (-0.1162, -0.08172, -0.1866), (-0.1574, -0.06147, -0.1796), (0.1002, -0.153, -0.1756), (0.05799, -0.1609, -0.179), (0.01364, -0.1621, -0.1814), (-0.03114, -0.1566, -0.1822), (-0.07462, -0.1445, -0.1814), (-0.1151, -0.1264, -0.179), (-0.1511, -0.103, -0.1756), (3.636e-09, 0.8482, 0.2878), (-0.1655, 0.8319, 0.2878), (-0.3246, 0.7836, 0.2878), (-0.4712, 0.7053, 0.2878), (-0.5998, 0.5998, 0.2878), (-0.7053, 0.4712, 0.2878), (-0.7836, 0.3246, 0.2878), (-0.8319, 0.1655, 0.2878), (-0.8482, 8.873e-10, 0.2878), (-0.8319, -0.1655, 0.2878), (-0.7836, -0.3246, 0.2878), (-0.7053, -0.4712, 0.2878), (-0.5998, -0.5998, 0.2878), (-0.4712, -0.7053, 0.2878), (-0.3246, -0.7836, 0.2878), (-0.1655, -0.8319, 0.2878), (3.636e-09, -0.8482, 0.2878), (0.1655, -0.8319, 0.2878), (0.3246, -0.7836, 0.2878), (0.4712, -0.7053, 0.2878), (0.5998, -0.5998, 0.2878), (0.7053, -0.4712, 0.2878), (0.7836, -0.3246, 0.2878), (0.8319, -0.1655, 0.2878), (0.8482, -9.376e-11, 0.2878), (0.8319, 0.1655, 0.2878), (0.7836, 0.3246, 0.2878), (0.7053, 0.4712, 0.2878), (0.5998, 0.5998, 0.2878), (0.4712, 0.7053, 0.2878), (0.3246, 0.7836, 0.2878), (0.1655, 0.8319, 0.2878), (-0.0133, -0.06684, -0.301), (0.04792, -0.07734, -0.2982), (0.1068, -0.08416, -0.2906), (0.1611, -0.08718, -0.2795), (-0.1751, 0.03482, -0.2807), (-0.1214, 0.02414, -0.2929), (-0.06221, 0.01237, -0.3015), (-1.415e-08, -2.064e-09, -0.3047), (0.06221, -0.01237, -0.3015), (0.1214, -0.02414, -0.2929), (0.1751, -0.03482, -0.2807), (-0.1611, 0.08718, -0.2795), (-0.1068, 0.08416, -0.2906), (-0.04792, 0.07734, -0.2982), (0.0133, 0.06684, -0.301), (0.07387, 0.05311, -0.2982), (0.1309, 0.03687, -0.2906), (0.1822, 0.0189, -0.2795), (-0.1409, 0.1353, -0.2762), (-0.08838, 0.1392, -0.2842), (-0.0321, 0.137, -0.2896), (0.02557, 0.1286, -0.2915), (0.08208, 0.1143, -0.2896), (0.1349, 0.09478, -0.2842), (0.182, 0.07102, -0.2762), (-0.1157, 0.1764, -0.2717), (-0.06711, 0.1858, -0.2756), (-0.01584, 0.1874, -0.2782), (0.03603, 0.1811, -0.2791), (0.08637, 0.1671, -0.2782), (0.1331, 0.146, -0.2756), (0.1744, 0.1187, -0.2717), (-0.1548, 0.7783, 0.1436), (3.636e-09, 0.7935, 0.1436), (-0.3037, 0.7331, 0.1436), (-0.4409, 0.6598, 0.1436), (-0.5611, 0.5611, 0.1436), (-0.6598, 0.4409, 0.1436), (-0.7331, 0.3037, 0.1436), (-0.7783, 0.1548, 0.1436), (-0.7935, 1.802e-09, 0.1436), (-0.7783, -0.1548, 0.1436), (-0.7331, -0.3037, 0.1436), (-0.6598, -0.4409, 0.1436), (-0.5611, -0.5611, 0.1436), (-0.4409, -0.6598, 0.1436), (-0.3037, -0.7331, 0.1436), (-0.1548, -0.7783, 0.1436), (3.636e-09, -0.7935, 0.1436), (0.1548, -0.7783, 0.1436), (0.3037, -0.7331, 0.1436), (0.4409, -0.6598, 0.1436), (0.5611, -0.5611, 0.1436), (0.6598, -0.4409, 0.1436), (0.7331, -0.3037, 0.1436), (0.7783, -0.1548, 0.1436), (0.7935, 1.196e-09, 0.1436), (0.7783, 0.1548, 0.1436), (0.7331, 0.3037, 0.1436), (0.6598, 0.4409, 0.1436), (0.5611, 0.5611, 0.1436), (0.4409, 0.6598, 0.1436), (0.3037, 0.7331, 0.1436), (0.1548, 0.7783, 0.1436), (-0.1305, 0.6559, -0.03354), (2.008e-09, 0.6688, -0.03354), (-0.2559, 0.6179, -0.03354), (-0.3715, 0.5561, -0.03354), (-0.4729, 0.4729, -0.03354), (-0.5561, 0.3715, -0.03354), (-0.6179, 0.2559, -0.03354), (-0.6559, 0.1305, -0.03354), (-0.6688, -1.619e-09, -0.03354), (-0.6559, -0.1305, -0.03354), (-0.6179, -0.2559, -0.03354), (-0.5561, -0.3715, -0.03354), (-0.4729, -0.4729, -0.03354), (-0.3715, -0.5561, -0.03354), (-0.2559, -0.6179, -0.03354), (-0.1305, -0.6559, -0.03354), (5.265e-09, -0.6688, -0.03354), (0.1305, -0.6559, -0.03354), (0.2559, -0.6179, -0.03354), (0.3715, -0.5561, -0.03354), (0.4729, -0.4729, -0.03354), (0.5561, -0.3715, -0.03354), (0.6179, -0.2559, -0.03354), (0.6559, -0.1305, -0.03354), (0.6688, 6.398e-09, -0.03354), (0.6559, 0.1305, -0.03354), (0.6179, 0.2559, -0.03354), (0.5561, 0.3715, -0.03354), (0.4729, 0.4729, -0.03354), (0.3715, 0.5561, -0.03354), (0.2559, 0.6179, -0.03354), (0.1305, 0.6559, -0.03354), (-0.08662, 0.4355, -0.1716), (2.87e-10, 0.444, -0.1716), (-0.1699, 0.4102, -0.1716), (-0.2467, 0.3692, -0.1716), (-0.314, 0.314, -0.1716), (-0.3692, 0.2467, -0.1716), (-0.4102, 0.1699, -0.1716), (-0.4355, 0.08662, -0.1716), (-0.444, -8.208e-09, -0.1716), (-0.4355, -0.08662, -0.1716), (-0.4102, -0.1699, -0.1716), (-0.3692, -0.2467, -0.1716), (-0.314, -0.314, -0.1716), (-0.2467, -0.3692, -0.1716), (-0.1699, -0.4102, -0.1716), (-0.08662, -0.4355, -0.1716), (6.686e-09, -0.444, -0.1716), (0.08662, -0.4355, -0.1716), (0.1699, -0.4102, -0.1716), (0.2467, -0.3692, -0.1716), (0.314, -0.314, -0.1716), (0.3692, -0.2467, -0.1716), (0.4102, -0.1699, -0.1716), (0.4355, -0.08662, -0.1716), (0.444, 9.256e-09, -0.1716), (0.4355, 0.08662, -0.1716), (0.4102, 0.1699, -0.1716), (0.3692, 0.2467, -0.1716), (0.314, 0.314, -0.1716), (0.2467, 0.3692, -0.1716), (0.1699, 0.4102, -0.1716), (0.08662, 0.4355, -0.1716), (-0.04527, 0.2265, -0.2655), (-0.0001404, 0.2307, -0.2656), (-0.08865, 0.2136, -0.2654), (-0.1286, 0.1925, -0.2652), (-0.1633, 0.1637, -0.2654), (-0.1918, 0.1285, -0.2656), (-0.213, 0.08844, -0.2657), (-0.2261, 0.04497, -0.2657), (-0.2306, -0.0002106, -0.2657), (-0.2263, -0.04535, -0.2656), (-0.2135, -0.08872, -0.2654), (-0.1925, -0.1286, -0.2652), (-0.1636, -0.1634, -0.2654), (-0.1285, -0.1919, -0.2655), (-0.08843, -0.2131, -0.2656), (-0.045, -0.2262, -0.2656), (0.0001404, -0.2307, -0.2656), (0.04527, -0.2265, -0.2655), (0.08865, -0.2136, -0.2654), (0.1286, -0.1925, -0.2652), (0.1633, -0.1637, -0.2654), (0.1918, -0.1285, -0.2656), (0.213, -0.08844, -0.2657), (0.2261, -0.04497, -0.2657), (0.2306, 0.0002105, -0.2657), (0.2263, 0.04535, -0.2656), (0.2135, 0.08872, -0.2654), (0.1925, 0.1286, -0.2652), (0.1636, 0.1634, -0.2654), (0.1285, 0.1919, -0.2655), (0.08843, 0.2131, -0.2656), (0.045, 0.2262, -0.2656), (-0.07387, -0.05311, -0.2982), (-0.1309, -0.03687, -0.2906), (-0.1822, -0.0189, -0.2795), (0.1409, -0.1353, -0.2762), (0.08838, -0.1392, -0.2842), (0.0321, -0.137, -0.2896), (-0.02557, -0.1286, -0.2915), (-0.08208, -0.1143, -0.2896), (-0.1349, -0.09478, -0.2842), (-0.182, -0.07102, -0.2762), (0.1157, -0.1764, -0.2717), (0.06711, -0.1858, -0.2756), (0.01584, -0.1874, -0.2782), (-0.03603, -0.1811, -0.2791), (-0.08637, -0.1671, -0.2782), (-0.1331, -0.146, -0.2756), (-0.1744, -0.1187, -0.2717)], [], [(205, 175, 176, 204), (64, 65, 0, 1), (66, 64, 1, 2), (67, 66, 2, 3), (68, 67, 3, 4), (69, 68, 4, 5), (70, 69, 5, 6), (71, 70, 6, 7), (72, 71, 7, 8), (73, 72, 8, 9), (74, 73, 9, 10), (75, 74, 10, 11), (76, 75, 11, 12), (77, 76, 12, 13), (78, 77, 13, 14), (79, 78, 14, 15), (80, 79, 15, 16), (81, 80, 16, 17), (82, 81, 17, 18), (83, 82, 18, 19), (84, 83, 19, 20), (85, 84, 20, 21), (86, 85, 21, 22), (87, 86, 22, 23), (88, 87, 23, 24), (89, 88, 24, 25), (90, 89, 25, 26), (91, 90, 26, 27), (92, 91, 27, 28), (93, 92, 28, 29), (94, 93, 29, 30), (95, 94, 30, 31), (65, 95, 31, 0), (96, 97, 65, 64), (98, 96, 64, 66), (99, 98, 66, 67), (100, 99, 67, 68), (101, 100, 68, 69), (102, 101, 69, 70), (103, 102, 70, 71), (104, 103, 71, 72), (105, 104, 72, 73), (106, 105, 73, 74), (107, 106, 74, 75), (108, 107, 75, 76), (109, 108, 76, 77), (110, 109, 77, 78), (111, 110, 78, 79), (112, 111, 79, 80), (113, 112, 80, 81), (114, 113, 81, 82), (115, 114, 82, 83), (116, 115, 83, 84), (117, 116, 84, 85), (118, 117, 85, 86), (119, 118, 86, 87), (120, 119, 87, 88), (121, 120, 88, 89), (122, 121, 89, 90), (123, 122, 90, 91), (124, 123, 91, 92), (125, 124, 92, 93), (126, 125, 93, 94), (127, 126, 94, 95), (97, 127, 95, 65), (128, 129, 97, 96), (130, 128, 96, 98), (131, 130, 98, 99), (132, 131, 99, 100), (133, 132, 100, 101), (134, 133, 101, 102), (135, 134, 102, 103), (136, 135, 103, 104), (137, 136, 104, 105), (138, 137, 105, 106), (139, 138, 106, 107), (140, 139, 107, 108), (141, 140, 108, 109), (142, 141, 109, 110), (143, 142, 110, 111), (144, 143, 111, 112), (145, 144, 112, 113), (146, 145, 113, 114), (147, 146, 114, 115), (148, 147, 115, 116), (149, 148, 116, 117), (150, 149, 117, 118), (151, 150, 118, 119), (152, 151, 119, 120), (153, 152, 120, 121), (154, 153, 121, 122), (155, 154, 122, 123), (156, 155, 123, 124), (157, 156, 124, 125), (158, 157, 125, 126), (159, 158, 126, 127), (129, 159, 127, 97), (160, 161, 129, 128), (162, 160, 128, 130), (163, 162, 130, 131), (164, 163, 131, 132), (165, 164, 132, 133), (166, 165, 133, 134), (167, 166, 134, 135), (168, 167, 135, 136), (169, 168, 136, 137), (170, 169, 137, 138), (171, 170, 138, 139), (172, 171, 139, 140), (173, 172, 140, 141), (174, 173, 141, 142), (175, 174, 142, 143), (176, 175, 143, 144), (177, 176, 144, 145), (178, 177, 145, 146), (179, 178, 146, 147), (180, 179, 147, 148), (181, 180, 148, 149), (182, 181, 149, 150), (183, 182, 150, 151), (184, 183, 151, 152), (185, 184, 152, 153), (186, 185, 153, 154), (187, 186, 154, 155), (188, 187, 155, 156), (189, 188, 156, 157), (190, 189, 157, 158), (191, 190, 158, 159), (161, 191, 159, 129), (161, 59, 60, 191), (198, 205, 204, 197), (39, 32, 33, 40), (46, 39, 40, 47), (53, 46, 47, 54), (60, 53, 54, 61), (191, 60, 61, 190), (204, 176, 177, 203), (197, 204, 203, 196), (33, 197, 196, 34), (40, 33, 34, 41), (47, 40, 41, 48), (54, 47, 48, 55), (61, 54, 55, 62), (190, 61, 62, 189), (203, 177, 178, 202), (196, 203, 202, 195), (34, 196, 195, 35), (41, 34, 35, 42), (48, 41, 42, 49), (55, 48, 49, 56), (62, 55, 56, 63), (189, 62, 63, 188), (202, 178, 179, 180), (195, 202, 180, 181), (35, 195, 181, 182), (42, 35, 182, 183), (49, 42, 183, 184), (56, 49, 184, 185), (63, 56, 185, 186), (188, 63, 186, 187), (32, 198, 197, 33), (59, 52, 53, 60), (52, 45, 46, 53), (45, 38, 39, 46), (38, 192, 32, 39), (192, 199, 198, 32), (199, 206, 205, 198), (206, 174, 175, 205), (160, 58, 59, 161), (58, 51, 52, 59), (51, 44, 45, 52), (44, 37, 38, 45), (37, 193, 192, 38), (193, 200, 199, 192), (200, 207, 206, 199), (207, 173, 174, 206), (162, 57, 58, 160), (57, 50, 51, 58), (50, 43, 44, 51), (43, 36, 37, 44), (36, 194, 193, 37), (194, 201, 200, 193), (201, 208, 207, 200), (208, 172, 173, 207), (163, 164, 57, 162), (164, 165, 50, 57), (165, 166, 43, 50), (166, 167, 36, 43), (167, 168, 194, 36), (168, 169, 201, 194), (169, 170, 208, 201), (170, 171, 172, 208), (414, 413, 385, 384), (273, 210, 209, 274), (275, 211, 210, 273), (276, 212, 211, 275), (277, 213, 212, 276), (278, 214, 213, 277), (279, 215, 214, 278), (280, 216, 215, 279), (281, 217, 216, 280), (282, 218, 217, 281), (283, 219, 218, 282), (284, 220, 219, 283), (285, 221, 220, 284), (286, 222, 221, 285), (287, 223, 222, 286), (288, 224, 223, 287), (289, 225, 224, 288), (290, 226, 225, 289), (291, 227, 226, 290), (292, 228, 227, 291), (293, 229, 228, 292), (294, 230, 229, 293), (295, 231, 230, 294), (296, 232, 231, 295), (297, 233, 232, 296), (298, 234, 233, 297), (299, 235, 234, 298), (300, 236, 235, 299), (301, 237, 236, 300), (302, 238, 237, 301), (303, 239, 238, 302), (304, 240, 239, 303), (274, 209, 240, 304), (305, 273, 274, 306), (307, 275, 273, 305), (308, 276, 275, 307), (309, 277, 276, 308), (310, 278, 277, 309), (311, 279, 278, 310), (312, 280, 279, 311), (313, 281, 280, 312), (314, 282, 281, 313), (315, 283, 282, 314), (316, 284, 283, 315), (317, 285, 284, 316), (318, 286, 285, 317), (319, 287, 286, 318), (320, 288, 287, 319), (321, 289, 288, 320), (322, 290, 289, 321), (323, 291, 290, 322), (324, 292, 291, 323), (325, 293, 292, 324), (326, 294, 293, 325), (327, 295, 294, 326), (328, 296, 295, 327), (329, 297, 296, 328), (330, 298, 297, 329), (331, 299, 298, 330), (332, 300, 299, 331), (333, 301, 300, 332), (334, 302, 301, 333), (335, 303, 302, 334), (336, 304, 303, 335), (306, 274, 304, 336), (337, 305, 306, 338), (339, 307, 305, 337), (340, 308, 307, 339), (341, 309, 308, 340), (342, 310, 309, 341), (343, 311, 310, 342), (344, 312, 311, 343), (345, 313, 312, 344), (346, 314, 313, 345), (347, 315, 314, 346), (348, 316, 315, 347), (349, 317, 316, 348), (350, 318, 317, 349), (351, 319, 318, 350), (352, 320, 319, 351), (353, 321, 320, 352), (354, 322, 321, 353), (355, 323, 322, 354), (356, 324, 323, 355), (357, 325, 324, 356), (358, 326, 325, 357), (359, 327, 326, 358), (360, 328, 327, 359), (361, 329, 328, 360), (362, 330, 329, 361), (363, 331, 330, 362), (364, 332, 331, 363), (365, 333, 332, 364), (366, 334, 333, 365), (367, 335, 334, 366), (368, 336, 335, 367), (338, 306, 336, 368), (369, 337, 338, 370), (371, 339, 337, 369), (372, 340, 339, 371), (373, 341, 340, 372), (374, 342, 341, 373), (375, 343, 342, 374), (376, 344, 343, 375), (377, 345, 344, 376), (378, 346, 345, 377), (379, 347, 346, 378), (380, 348, 347, 379), (381, 349, 348, 380), (382, 350, 349, 381), (383, 351, 350, 382), (384, 352, 351, 383), (385, 353, 352, 384), (386, 354, 353, 385), (387, 355, 354, 386), (388, 356, 355, 387), (389, 357, 356, 388), (390, 358, 357, 389), (391, 359, 358, 390), (392, 360, 359, 391), (393, 361, 360, 392), (394, 362, 361, 393), (395, 363, 362, 394), (396, 364, 363, 395), (397, 365, 364, 396), (398, 366, 365, 397), (399, 367, 366, 398), (400, 368, 367, 399), (370, 338, 368, 400), (370, 400, 269, 268), (407, 406, 413, 414), (248, 249, 242, 241), (255, 256, 249, 248), (262, 263, 256, 255), (269, 270, 263, 262), (400, 399, 270, 269), (413, 412, 386, 385), (406, 405, 412, 413), (242, 243, 405, 406), (249, 250, 243, 242), (256, 257, 250, 249), (263, 264, 257, 256), (270, 271, 264, 263), (399, 398, 271, 270), (412, 411, 387, 386), (405, 404, 411, 412), (243, 244, 404, 405), (250, 251, 244, 243), (257, 258, 251, 250), (264, 265, 258, 257), (271, 272, 265, 264), (398, 397, 272, 271), (411, 389, 388, 387), (404, 390, 389, 411), (244, 391, 390, 404), (251, 392, 391, 244), (258, 393, 392, 251), (265, 394, 393, 258), (272, 395, 394, 265), (397, 396, 395, 272), (241, 242, 406, 407), (268, 269, 262, 261), (261, 262, 255, 254), (254, 255, 248, 247), (247, 248, 241, 401), (401, 241, 407, 408), (408, 407, 414, 415), (415, 414, 384, 383), (369, 370, 268, 267), (267, 268, 261, 260), (260, 261, 254, 253), (253, 254, 247, 246), (246, 247, 401, 402), (402, 401, 408, 409), (409, 408, 415, 416), (416, 415, 383, 382), (371, 369, 267, 266), (266, 267, 260, 259), (259, 260, 253, 252), (252, 253, 246, 245), (245, 246, 402, 403), (403, 402, 409, 410), (410, 409, 416, 417), (417, 416, 382, 381), (372, 371, 266, 373), (373, 266, 259, 374), (374, 259, 252, 375), (375, 252, 245, 376), (376, 245, 403, 377), (377, 403, 410, 378), (378, 410, 417, 379), (379, 417, 381, 380), (1, 0, 209, 210), (2, 1, 210, 211), (3, 2, 211, 212), (4, 3, 212, 213), (5, 4, 213, 214), (6, 5, 214, 215), (7, 6, 215, 216), (8, 7, 216, 217), (9, 8, 217, 218), (10, 9, 218, 219), (11, 10, 219, 220), (12, 11, 220, 221), (13, 12, 221, 222), (14, 13, 222, 223), (15, 14, 223, 224), (16, 15, 224, 225), (17, 16, 225, 226), (18, 17, 226, 227), (19, 18, 227, 228), (20, 19, 228, 229), (21, 20, 229, 230), (22, 21, 230, 231), (23, 22, 231, 232), (24, 23, 232, 233), (25, 24, 233, 234), (26, 25, 234, 235), (27, 26, 235, 236), (28, 27, 236, 237), (29, 28, 237, 238), (30, 29, 238, 239), (31, 30, 239, 240), (0, 31, 240, 209)])
me_circle.polygons.foreach_set('use_smooth', [True] * 416)
_uv = me_circle.uv_layers.new(name='UVMap')
_uv.uv.foreach_set('vector', [0.5621, 0.9922, 0.5617, 0.9924, 0.5616, 0.9924, 0.562, 0.9922, 0.5718, 0.9965, 0.5719, 0.9965, 0.5725, 0.9978, 0.5723, 0.9978, 0.5713, 0.9965, 0.5718, 0.9965, 0.5723, 0.9978, 0.5718, 0.9978, 0.5706, 0.9965, 0.5713, 0.9965, 0.5718, 0.9978, 0.571, 0.9978, 0.5696, 0.9965, 0.5706, 0.9965, 0.571, 0.9978, 0.57, 0.9978, 0.5683, 0.9965, 0.5696, 0.9965, 0.57, 0.9978, 0.5687, 0.9978, 0.567, 0.9965, 0.5683, 0.9965, 0.5687, 0.9978, 0.5672, 0.9978, 0.5654, 0.9965, 0.567, 0.9965, 0.5672, 0.9978, 0.5656, 0.9978, 0.5639, 0.9965, 0.5654, 0.9965, 0.5656, 0.9978, 0.5639, 0.9978, 0.5623, 0.9965, 0.5639, 0.9965, 0.5639, 0.9978, 0.5622, 0.9978, 0.5608, 0.9965, 0.5623, 0.9965, 0.5622, 0.9978, 0.5606, 0.9978, 0.5594, 0.9965, 0.5608, 0.9965, 0.5606, 0.9978, 0.5591, 0.9978, 0.5582, 0.9965, 0.5594, 0.9965, 0.5591, 0.9978, 0.5578, 0.9978, 0.5572, 0.9965, 0.5582, 0.9965, 0.5578, 0.9978, 0.5567, 0.9978, 0.5565, 0.9965, 0.5572, 0.9965, 0.5567, 0.9978, 0.5559, 0.9978, 0.556, 0.9965, 0.5565, 0.9965, 0.5559, 0.9978, 0.5554, 0.9978, 0.5559, 0.9965, 0.556, 0.9965, 0.5554, 0.9978, 0.5553, 0.9978, 0.556, 0.9965, 0.5559, 0.9965, 0.5553, 0.9978, 0.5554, 0.9978, 0.5565, 0.9965, 0.556, 0.9965, 0.5554, 0.9978, 0.5559, 0.9978, 0.5572, 0.9965, 0.5565, 0.9965, 0.5559, 0.9978, 0.5567, 0.9978, 0.5582, 0.9965, 0.5572, 0.9965, 0.5567, 0.9978, 0.5578, 0.9978, 0.5594, 0.9965, 0.5582, 0.9965, 0.5578, 0.9978, 0.5591, 0.9978, 0.5608, 0.9965, 0.5594, 0.9965, 0.5591, 0.9978, 0.5606, 0.9978, 0.5623, 0.9965, 0.5608, 0.9965, 0.5606, 0.9978, 0.5622, 0.9978, 0.5639, 0.9965, 0.5623, 0.9965, 0.5622, 0.9978, 0.5639, 0.9978, 0.5654, 0.9965, 0.5639, 0.9965, 0.5639, 0.9978, 0.5656, 0.9978, 0.567, 0.9965, 0.5654, 0.9965, 0.5656, 0.9978, 0.5672, 0.9978, 0.5683, 0.9965, 0.567, 0.9965, 0.5672, 0.9978, 0.5687, 0.9978, 0.5696, 0.9965, 0.5683, 0.9965, 0.5687, 0.9978, 0.57, 0.9978, 0.5706, 0.9965, 0.5696, 0.9965, 0.57, 0.9978, 0.571, 0.9978, 0.5713, 0.9965, 0.5706, 0.9965, 0.571, 0.9978, 0.5718, 0.9978, 0.5718, 0.9965, 0.5713, 0.9965, 0.5718, 0.9978, 0.5723, 0.9978, 0.5719, 0.9965, 0.5718, 0.9965, 0.5723, 0.9978, 0.5725, 0.9978, 0.5706, 0.9948, 0.5707, 0.9948, 0.5719, 0.9965, 0.5718, 0.9965, 0.5702, 0.9948, 0.5706, 0.9948, 0.5718, 0.9965, 0.5713, 0.9965, 0.5695, 0.9948, 0.5702, 0.9948, 0.5713, 0.9965, 0.5706, 0.9965, 0.5687, 0.9948, 0.5695, 0.9948, 0.5706, 0.9965, 0.5696, 0.9965, 0.5677, 0.9948, 0.5687, 0.9948, 0.5696, 0.9965, 0.5683, 0.9965, 0.5665, 0.9948, 0.5677, 0.9948, 0.5683, 0.9965, 0.567, 0.9965, 0.5652, 0.9948, 0.5665, 0.9948, 0.567, 0.9965, 0.5654, 0.9965, 0.5639, 0.9948, 0.5652, 0.9948, 0.5654, 0.9965, 0.5639, 0.9965, 0.5626, 0.9948, 0.5639, 0.9948, 0.5639, 0.9965, 0.5623, 0.9965, 0.5613, 0.9948, 0.5626, 0.9948, 0.5623, 0.9965, 0.5608, 0.9965, 0.5601, 0.9948, 0.5613, 0.9948, 0.5608, 0.9965, 0.5594, 0.9965, 0.5591, 0.9948, 0.5601, 0.9948, 0.5594, 0.9965, 0.5582, 0.9965, 0.5582, 0.9948, 0.5591, 0.9948, 0.5582, 0.9965, 0.5572, 0.9965, 0.5576, 0.9948, 0.5582, 0.9948, 0.5572, 0.9965, 0.5565, 0.9965, 0.5572, 0.9948, 0.5576, 0.9948, 0.5565, 0.9965, 0.556, 0.9965, 0.5571, 0.9948, 0.5572, 0.9948, 0.556, 0.9965, 0.5559, 0.9965, 0.5572, 0.9948, 0.5571, 0.9948, 0.5559, 0.9965, 0.556, 0.9965, 0.5576, 0.9948, 0.5572, 0.9948, 0.556, 0.9965, 0.5565, 0.9965, 0.5582, 0.9948, 0.5576, 0.9948, 0.5565, 0.9965, 0.5572, 0.9965, 0.5591, 0.9948, 0.5582, 0.9948, 0.5572, 0.9965, 0.5582, 0.9965, 0.5601, 0.9948, 0.5591, 0.9948, 0.5582, 0.9965, 0.5594, 0.9965, 0.5613, 0.9948, 0.5601, 0.9948, 0.5594, 0.9965, 0.5608, 0.9965, 0.5626, 0.9948, 0.5613, 0.9948, 0.5608, 0.9965, 0.5623, 0.9965, 0.5639, 0.9948, 0.5626, 0.9948, 0.5623, 0.9965, 0.5639, 0.9965, 0.5652, 0.9948, 0.5639, 0.9948, 0.5639, 0.9965, 0.5654, 0.9965, 0.5665, 0.9948, 0.5652, 0.9948, 0.5654, 0.9965, 0.567, 0.9965, 0.5677, 0.9948, 0.5665, 0.9948, 0.567, 0.9965, 0.5683, 0.9965, 0.5687, 0.9948, 0.5677, 0.9948, 0.5683, 0.9965, 0.5696, 0.9965, 0.5695, 0.9948, 0.5687, 0.9948, 0.5696, 0.9965, 0.5706, 0.9965, 0.5702, 0.9948, 0.5695, 0.9948, 0.5706, 0.9965, 0.5713, 0.9965, 0.5706, 0.9948, 0.5702, 0.9948, 0.5713, 0.9965, 0.5718, 0.9965, 0.5707, 0.9948, 0.5706, 0.9948, 0.5718, 0.9965, 0.5719, 0.9965, 0.5683, 0.9934, 0.5684, 0.9934, 0.5707, 0.9948, 0.5706, 0.9948, 0.5681, 0.9934, 0.5683, 0.9934, 0.5706, 0.9948, 0.5702, 0.9948, 0.5676, 0.9934, 0.5681, 0.9934, 0.5702, 0.9948, 0.5695, 0.9948, 0.5671, 0.9934, 0.5676, 0.9934, 0.5695, 0.9948, 0.5687, 0.9948, 0.5664, 0.9934, 0.5671, 0.9934, 0.5687, 0.9948, 0.5677, 0.9948, 0.5656, 0.9934, 0.5664, 0.9934, 0.5677, 0.9948, 0.5665, 0.9948, 0.5648, 0.9934, 0.5656, 0.9934, 0.5665, 0.9948, 0.5652, 0.9948, 0.5639, 0.9934, 0.5648, 0.9934, 0.5652, 0.9948, 0.5639, 0.9948, 0.563, 0.9934, 0.5639, 0.9934, 0.5639, 0.9948, 0.5626, 0.9948, 0.5622, 0.9934, 0.563, 0.9934, 0.5626, 0.9948, 0.5613, 0.9948, 0.5614, 0.9934, 0.5622, 0.9934, 0.5613, 0.9948, 0.5601, 0.9948, 0.5607, 0.9934, 0.5614, 0.9934, 0.5601, 0.9948, 0.5591, 0.9948, 0.5601, 0.9934, 0.5607, 0.9934, 0.5591, 0.9948, 0.5582, 0.9948, 0.5597, 0.9934, 0.5601, 0.9934, 0.5582, 0.9948, 0.5576, 0.9948, 0.5595, 0.9934, 0.5597, 0.9934, 0.5576, 0.9948, 0.5572, 0.9948, 0.5594, 0.9934, 0.5595, 0.9934, 0.5572, 0.9948, 0.5571, 0.9948, 0.5595, 0.9934, 0.5594, 0.9934, 0.5571, 0.9948, 0.5572, 0.9948, 0.5597, 0.9934, 0.5595, 0.9934, 0.5572, 0.9948, 0.5576, 0.9948, 0.5601, 0.9934, 0.5597, 0.9934, 0.5576, 0.9948, 0.5582, 0.9948, 0.5607, 0.9934, 0.5601, 0.9934, 0.5582, 0.9948, 0.5591, 0.9948, 0.5614, 0.9934, 0.5607, 0.9934, 0.5591, 0.9948, 0.5601, 0.9948, 0.5622, 0.9934, 0.5614, 0.9934, 0.5601, 0.9948, 0.5613, 0.9948, 0.563, 0.9934, 0.5622, 0.9934, 0.5613, 0.9948, 0.5626, 0.9948, 0.5639, 0.9934, 0.563, 0.9934, 0.5626, 0.9948, 0.5639, 0.9948, 0.5648, 0.9934, 0.5639, 0.9934, 0.5639, 0.9948, 0.5652, 0.9948, 0.5656, 0.9934, 0.5648, 0.9934, 0.5652, 0.9948, 0.5665, 0.9948, 0.5664, 0.9934, 0.5656, 0.9934, 0.5665, 0.9948, 0.5677, 0.9948, 0.5671, 0.9934, 0.5664, 0.9934, 0.5677, 0.9948, 0.5687, 0.9948, 0.5676, 0.9934, 0.5671, 0.9934, 0.5687, 0.9948, 0.5695, 0.9948, 0.5681, 0.9934, 0.5676, 0.9934, 0.5695, 0.9948, 0.5702, 0.9948, 0.5683, 0.9934, 0.5681, 0.9934, 0.5702, 0.9948, 0.5706, 0.9948, 0.5684, 0.9934, 0.5683, 0.9934, 0.5706, 0.9948, 0.5707, 0.9948, 0.5661, 0.9924, 0.5661, 0.9924, 0.5684, 0.9934, 0.5683, 0.9934, 0.5659, 0.9924, 0.5661, 0.9924, 0.5683, 0.9934, 0.5681, 0.9934, 0.5657, 0.9924, 0.5659, 0.9924, 0.5681, 0.9934, 0.5676, 0.9934, 0.5655, 0.9924, 0.5657, 0.9924, 0.5676, 0.9934, 0.5671, 0.9934, 0.5651, 0.9924, 0.5655, 0.9924, 0.5671, 0.9934, 0.5664, 0.9934, 0.5647, 0.9924, 0.5651, 0.9924, 0.5664, 0.9934, 0.5656, 0.9934, 0.5643, 0.9924, 0.5647, 0.9924, 0.5656, 0.9934, 0.5648, 0.9934, 0.5639, 0.9924, 0.5643, 0.9924, 0.5648, 0.9934, 0.5639, 0.9934, 0.5634, 0.9924, 0.5639, 0.9924, 0.5639, 0.9934, 0.563, 0.9934, 0.563, 0.9924, 0.5634, 0.9924, 0.563, 0.9934, 0.5622, 0.9934, 0.5626, 0.9924, 0.563, 0.9924, 0.5622, 0.9934, 0.5614, 0.9934, 0.5623, 0.9924, 0.5626, 0.9924, 0.5614, 0.9934, 0.5607, 0.9934, 0.562, 0.9924, 0.5623, 0.9924, 0.5607, 0.9934, 0.5601, 0.9934, 0.5618, 0.9924, 0.562, 0.9924, 0.5601, 0.9934, 0.5597, 0.9934, 0.5617, 0.9924, 0.5618, 0.9924, 0.5597, 0.9934, 0.5595, 0.9934, 0.5616, 0.9924, 0.5617, 0.9924, 0.5595, 0.9934, 0.5594, 0.9934, 0.5617, 0.9924, 0.5616, 0.9924, 0.5594, 0.9934, 0.5595, 0.9934, 0.5618, 0.9924, 0.5617, 0.9924, 0.5595, 0.9934, 0.5597, 0.9934, 0.562, 0.9924, 0.5618, 0.9924, 0.5597, 0.9934, 0.5601, 0.9934, 0.5623, 0.9924, 0.562, 0.9924, 0.5601, 0.9934, 0.5607, 0.9934, 0.5626, 0.9924, 0.5623, 0.9924, 0.5607, 0.9934, 0.5614, 0.9934, 0.563, 0.9924, 0.5626, 0.9924, 0.5614, 0.9934, 0.5622, 0.9934, 0.5634, 0.9924, 0.563, 0.9924, 0.5622, 0.9934, 0.563, 0.9934, 0.5639, 0.9924, 0.5634, 0.9924, 0.563, 0.9934, 0.5639, 0.9934, 0.5643, 0.9924, 0.5639, 0.9924, 0.5639, 0.9934, 0.5648, 0.9934, 0.5647, 0.9924, 0.5643, 0.9924, 0.5648, 0.9934, 0.5656, 0.9934, 0.5651, 0.9924, 0.5647, 0.9924, 0.5656, 0.9934, 0.5664, 0.9934, 0.5655, 0.9924, 0.5651, 0.9924, 0.5664, 0.9934, 0.5671, 0.9934, 0.5657, 0.9924, 0.5655, 0.9924, 0.5671, 0.9934, 0.5676, 0.9934, 0.5659, 0.9924, 0.5657, 0.9924, 0.5676, 0.9934, 0.5681, 0.9934, 0.5661, 0.9924, 0.5659, 0.9924, 0.5681, 0.9934, 0.5683, 0.9934, 0.5661, 0.9924, 0.5661, 0.9924, 0.5683, 0.9934, 0.5684, 0.9934, 0.5661, 0.9924, 0.5657, 0.9922, 0.5657, 0.9922, 0.5661, 0.9924, 0.5626, 0.9921, 0.5621, 0.9922, 0.562, 0.9922, 0.5625, 0.9921, 0.5639, 0.992, 0.5632, 0.992, 0.5631, 0.992, 0.5638, 0.992, 0.5645, 0.992, 0.5639, 0.992, 0.5638, 0.992, 0.5644, 0.992, 0.5651, 0.9921, 0.5645, 0.992, 0.5644, 0.992, 0.565, 0.9921, 0.5657, 0.9922, 0.5651, 0.9921, 0.565, 0.9921, 0.5655, 0.9922, 0.5661, 0.9924, 0.5657, 0.9922, 0.5655, 0.9922, 0.5659, 0.9924, 0.562, 0.9922, 0.5616, 0.9924, 0.5617, 0.9924, 0.5621, 0.9923, 0.5625, 0.9921, 0.562, 0.9922, 0.5621, 0.9923, 0.5625, 0.9922, 0.5631, 0.992, 0.5625, 0.9921, 0.5625, 0.9922, 0.5631, 0.9921, 0.5638, 0.992, 0.5631, 0.992, 0.5631, 0.9921, 0.5636, 0.9921, 0.5644, 0.992, 0.5638, 0.992, 0.5636, 0.9921, 0.5642, 0.9921, 0.565, 0.9921, 0.5644, 0.992, 0.5642, 0.9921, 0.5648, 0.9922, 0.5655, 0.9922, 0.565, 0.9921, 0.5648, 0.9922, 0.5653, 0.9923, 0.5659, 0.9924, 0.5655, 0.9922, 0.5653, 0.9923, 0.5657, 0.9924, 0.5621, 0.9923, 0.5617, 0.9924, 0.5618, 0.9924, 0.5621, 0.9923, 0.5625, 0.9922, 0.5621, 0.9923, 0.5621, 0.9923, 0.5625, 0.9923, 0.5631, 0.9921, 0.5625, 0.9922, 0.5625, 0.9923, 0.563, 0.9922, 0.5636, 0.9921, 0.5631, 0.9921, 0.563, 0.9922, 0.5635, 0.9922, 0.5642, 0.9921, 0.5636, 0.9921, 0.5635, 0.9922, 0.5641, 0.9922, 0.5648, 0.9922, 0.5642, 0.9921, 0.5641, 0.9922, 0.5646, 0.9923, 0.5653, 0.9923, 0.5648, 0.9922, 0.5646, 0.9923, 0.5651, 0.9923, 0.5657, 0.9924, 0.5653, 0.9923, 0.5651, 0.9923, 0.5655, 0.9924, 0.5621, 0.9923, 0.5618, 0.9924, 0.562, 0.9924, 0.5623, 0.9924, 0.5625, 0.9923, 0.5621, 0.9923, 0.5623, 0.9924, 0.5626, 0.9924, 0.563, 0.9922, 0.5625, 0.9923, 0.5626, 0.9924, 0.563, 0.9924, 0.5635, 0.9922, 0.563, 0.9922, 0.563, 0.9924, 0.5634, 0.9924, 0.5641, 0.9922, 0.5635, 0.9922, 0.5634, 0.9924, 0.5639, 0.9924, 0.5646, 0.9923, 0.5641, 0.9922, 0.5639, 0.9924, 0.5643, 0.9924, 0.5651, 0.9923, 0.5646, 0.9923, 0.5643, 0.9924, 0.5647, 0.9924, 0.5655, 0.9924, 0.5651, 0.9923, 0.5647, 0.9924, 0.5651, 0.9924, 0.5632, 0.992, 0.5626, 0.9921, 0.5625, 0.9921, 0.5631, 0.992, 0.5657, 0.9922, 0.5652, 0.9921, 0.5651, 0.9921, 0.5657, 0.9922, 0.5652, 0.9921, 0.5646, 0.992, 0.5645, 0.992, 0.5651, 0.9921, 0.5646, 0.992, 0.564, 0.992, 0.5639, 0.992, 0.5645, 0.992, 0.564, 0.992, 0.5634, 0.992, 0.5632, 0.992, 0.5639, 0.992, 0.5634, 0.992, 0.5628, 0.9921, 0.5626, 0.9921, 0.5632, 0.992, 0.5628, 0.9921, 0.5622, 0.9922, 0.5621, 0.9922, 0.5626, 0.9921, 0.5622, 0.9922, 0.5618, 0.9924, 0.5617, 0.9924, 0.5621, 0.9922, 0.5661, 0.9924, 0.5657, 0.9923, 0.5657, 0.9922, 0.5661, 0.9924, 0.5657, 0.9923, 0.5652, 0.9922, 0.5652, 0.9921, 0.5657, 0.9922, 0.5652, 0.9922, 0.5647, 0.9921, 0.5646, 0.992, 0.5652, 0.9921, 0.5647, 0.9921, 0.5641, 0.9921, 0.564, 0.992, 0.5646, 0.992, 0.5641, 0.9921, 0.5635, 0.9921, 0.5634, 0.992, 0.564, 0.992, 0.5635, 0.9921, 0.563, 0.9922, 0.5628, 0.9921, 0.5634, 0.992, 0.563, 0.9922, 0.5624, 0.9923, 0.5622, 0.9922, 0.5628, 0.9921, 0.5624, 0.9923, 0.562, 0.9924, 0.5618, 0.9924, 0.5622, 0.9922, 0.5659, 0.9924, 0.5656, 0.9923, 0.5657, 0.9923, 0.5661, 0.9924, 0.5656, 0.9923, 0.5652, 0.9923, 0.5652, 0.9922, 0.5657, 0.9923, 0.5652, 0.9923, 0.5647, 0.9922, 0.5647, 0.9921, 0.5652, 0.9922, 0.5647, 0.9922, 0.5642, 0.9922, 0.5641, 0.9921, 0.5647, 0.9921, 0.5642, 0.9922, 0.5637, 0.9922, 0.5635, 0.9921, 0.5641, 0.9921, 0.5637, 0.9922, 0.5632, 0.9923, 0.563, 0.9922, 0.5635, 0.9921, 0.5632, 0.9923, 0.5627, 0.9923, 0.5624, 0.9923, 0.563, 0.9922, 0.5627, 0.9923, 0.5623, 0.9924, 0.562, 0.9924, 0.5624, 0.9923, 0.5657, 0.9924, 0.5655, 0.9924, 0.5656, 0.9923, 0.5659, 0.9924, 0.5655, 0.9924, 0.5651, 0.9924, 0.5652, 0.9923, 0.5656, 0.9923, 0.5651, 0.9924, 0.5647, 0.9924, 0.5647, 0.9922, 0.5652, 0.9923, 0.5647, 0.9924, 0.5643, 0.9924, 0.5642, 0.9922, 0.5647, 0.9922, 0.5643, 0.9924, 0.5639, 0.9924, 0.5637, 0.9922, 0.5642, 0.9922, 0.5639, 0.9924, 0.5634, 0.9924, 0.5632, 0.9923, 0.5637, 0.9922, 0.5634, 0.9924, 0.563, 0.9924, 0.5627, 0.9923, 0.5632, 0.9923, 0.563, 0.9924, 0.5626, 0.9924, 0.5623, 0.9924, 0.5627, 0.9923, 0.5621, 0.9922, 0.562, 0.9922, 0.5616, 0.9924, 0.5617, 0.9924, 0.5718, 0.9965, 0.5723, 0.9978, 0.5725, 0.9978, 0.5719, 0.9965, 0.5713, 0.9965, 0.5718, 0.9978, 0.5723, 0.9978, 0.5718, 0.9965, 0.5706, 0.9965, 0.571, 0.9978, 0.5718, 0.9978, 0.5713, 0.9965, 0.5696, 0.9965, 0.57, 0.9978, 0.571, 0.9978, 0.5706, 0.9965, 0.5683, 0.9965, 0.5687, 0.9978, 0.57, 0.9978, 0.5696, 0.9965, 0.567, 0.9965, 0.5672, 0.9978, 0.5687, 0.9978, 0.5683, 0.9965, 0.5654, 0.9965, 0.5656, 0.9978, 0.5672, 0.9978, 0.567, 0.9965, 0.5639, 0.9965, 0.5639, 0.9978, 0.5656, 0.9978, 0.5654, 0.9965, 0.5623, 0.9965, 0.5622, 0.9978, 0.5639, 0.9978, 0.5639, 0.9965, 0.5608, 0.9965, 0.5606, 0.9978, 0.5622, 0.9978, 0.5623, 0.9965, 0.5594, 0.9965, 0.5591, 0.9978, 0.5606, 0.9978, 0.5608, 0.9965, 0.5582, 0.9965, 0.5578, 0.9978, 0.5591, 0.9978, 0.5594, 0.9965, 0.5572, 0.9965, 0.5567, 0.9978, 0.5578, 0.9978, 0.5582, 0.9965, 0.5565, 0.9965, 0.5559, 0.9978, 0.5567, 0.9978, 0.5572, 0.9965, 0.556, 0.9965, 0.5554, 0.9978, 0.5559, 0.9978, 0.5565, 0.9965, 0.5559, 0.9965, 0.5553, 0.9978, 0.5554, 0.9978, 0.556, 0.9965, 0.556, 0.9965, 0.5554, 0.9978, 0.5553, 0.9978, 0.5559, 0.9965, 0.5565, 0.9965, 0.5559, 0.9978, 0.5554, 0.9978, 0.556, 0.9965, 0.5572, 0.9965, 0.5567, 0.9978, 0.5559, 0.9978, 0.5565, 0.9965, 0.5582, 0.9965, 0.5578, 0.9978, 0.5567, 0.9978, 0.5572, 0.9965, 0.5594, 0.9965, 0.5591, 0.9978, 0.5578, 0.9978, 0.5582, 0.9965, 0.5608, 0.9965, 0.5606, 0.9978, 0.5591, 0.9978, 0.5594, 0.9965, 0.5623, 0.9965, 0.5622, 0.9978, 0.5606, 0.9978, 0.5608, 0.9965, 0.5639, 0.9965, 0.5639, 0.9978, 0.5622, 0.9978, 0.5623, 0.9965, 0.5654, 0.9965, 0.5656, 0.9978, 0.5639, 0.9978, 0.5639, 0.9965, 0.567, 0.9965, 0.5672, 0.9978, 0.5656, 0.9978, 0.5654, 0.9965, 0.5683, 0.9965, 0.5687, 0.9978, 0.5672, 0.9978, 0.567, 0.9965, 0.5696, 0.9965, 0.57, 0.9978, 0.5687, 0.9978, 0.5683, 0.9965, 0.5706, 0.9965, 0.571, 0.9978, 0.57, 0.9978, 0.5696, 0.9965, 0.5713, 0.9965, 0.5718, 0.9978, 0.571, 0.9978, 0.5706, 0.9965, 0.5718, 0.9965, 0.5723, 0.9978, 0.5718, 0.9978, 0.5713, 0.9965, 0.5719, 0.9965, 0.5725, 0.9978, 0.5723, 0.9978, 0.5718, 0.9965, 0.5706, 0.9948, 0.5718, 0.9965, 0.5719, 0.9965, 0.5707, 0.9948, 0.5702, 0.9948, 0.5713, 0.9965, 0.5718, 0.9965, 0.5706, 0.9948, 0.5695, 0.9948, 0.5706, 0.9965, 0.5713, 0.9965, 0.5702, 0.9948, 0.5687, 0.9948, 0.5696, 0.9965, 0.5706, 0.9965, 0.5695, 0.9948, 0.5677, 0.9948, 0.5683, 0.9965, 0.5696, 0.9965, 0.5687, 0.9948, 0.5665, 0.9948, 0.567, 0.9965, 0.5683, 0.9965, 0.5677, 0.9948, 0.5652, 0.9948, 0.5654, 0.9965, 0.567, 0.9965, 0.5665, 0.9948, 0.5639, 0.9948, 0.5639, 0.9965, 0.5654, 0.9965, 0.5652, 0.9948, 0.5626, 0.9948, 0.5623, 0.9965, 0.5639, 0.9965, 0.5639, 0.9948, 0.5613, 0.9948, 0.5608, 0.9965, 0.5623, 0.9965, 0.5626, 0.9948, 0.5601, 0.9948, 0.5594, 0.9965, 0.5608, 0.9965, 0.5613, 0.9948, 0.5591, 0.9948, 0.5582, 0.9965, 0.5594, 0.9965, 0.5601, 0.9948, 0.5582, 0.9948, 0.5572, 0.9965, 0.5582, 0.9965, 0.5591, 0.9948, 0.5576, 0.9948, 0.5565, 0.9965, 0.5572, 0.9965, 0.5582, 0.9948, 0.5572, 0.9948, 0.556, 0.9965, 0.5565, 0.9965, 0.5576, 0.9948, 0.5571, 0.9948, 0.5559, 0.9965, 0.556, 0.9965, 0.5572, 0.9948, 0.5572, 0.9948, 0.556, 0.9965, 0.5559, 0.9965, 0.5571, 0.9948, 0.5576, 0.9948, 0.5565, 0.9965, 0.556, 0.9965, 0.5572, 0.9948, 0.5582, 0.9948, 0.5572, 0.9965, 0.5565, 0.9965, 0.5576, 0.9948, 0.5591, 0.9948, 0.5582, 0.9965, 0.5572, 0.9965, 0.5582, 0.9948, 0.5601, 0.9948, 0.5594, 0.9965, 0.5582, 0.9965, 0.5591, 0.9948, 0.5613, 0.9948, 0.5608, 0.9965, 0.5594, 0.9965, 0.5601, 0.9948, 0.5626, 0.9948, 0.5623, 0.9965, 0.5608, 0.9965, 0.5613, 0.9948, 0.5639, 0.9948, 0.5639, 0.9965, 0.5623, 0.9965, 0.5626, 0.9948, 0.5652, 0.9948, 0.5654, 0.9965, 0.5639, 0.9965, 0.5639, 0.9948, 0.5665, 0.9948, 0.567, 0.9965, 0.5654, 0.9965, 0.5652, 0.9948, 0.5677, 0.9948, 0.5683, 0.9965, 0.567, 0.9965, 0.5665, 0.9948, 0.5687, 0.9948, 0.5696, 0.9965, 0.5683, 0.9965, 0.5677, 0.9948, 0.5695, 0.9948, 0.5706, 0.9965, 0.5696, 0.9965, 0.5687, 0.9948, 0.5702, 0.9948, 0.5713, 0.9965, 0.5706, 0.9965, 0.5695, 0.9948, 0.5706, 0.9948, 0.5718, 0.9965, 0.5713, 0.9965, 0.5702, 0.9948, 0.5707, 0.9948, 0.5719, 0.9965, 0.5718, 0.9965, 0.5706, 0.9948, 0.5683, 0.9934, 0.5706, 0.9948, 0.5707, 0.9948, 0.5684, 0.9934, 0.5681, 0.9934, 0.5702, 0.9948, 0.5706, 0.9948, 0.5683, 0.9934, 0.5676, 0.9934, 0.5695, 0.9948, 0.5702, 0.9948, 0.5681, 0.9934, 0.5671, 0.9934, 0.5687, 0.9948, 0.5695, 0.9948, 0.5676, 0.9934, 0.5664, 0.9934, 0.5677, 0.9948, 0.5687, 0.9948, 0.5671, 0.9934, 0.5656, 0.9934, 0.5665, 0.9948, 0.5677, 0.9948, 0.5664, 0.9934, 0.5648, 0.9934, 0.5652, 0.9948, 0.5665, 0.9948, 0.5656, 0.9934, 0.5639, 0.9934, 0.5639, 0.9948, 0.5652, 0.9948, 0.5648, 0.9934, 0.563, 0.9934, 0.5626, 0.9948, 0.5639, 0.9948, 0.5639, 0.9934, 0.5622, 0.9934, 0.5613, 0.9948, 0.5626, 0.9948, 0.563, 0.9934, 0.5614, 0.9934, 0.5601, 0.9948, 0.5613, 0.9948, 0.5622, 0.9934, 0.5607, 0.9934, 0.5591, 0.9948, 0.5601, 0.9948, 0.5614, 0.9934, 0.5601, 0.9934, 0.5582, 0.9948, 0.5591, 0.9948, 0.5607, 0.9934, 0.5597, 0.9934, 0.5576, 0.9948, 0.5582, 0.9948, 0.5601, 0.9934, 0.5595, 0.9934, 0.5572, 0.9948, 0.5576, 0.9948, 0.5597, 0.9934, 0.5594, 0.9934, 0.5571, 0.9948, 0.5572, 0.9948, 0.5595, 0.9934, 0.5595, 0.9934, 0.5572, 0.9948, 0.5571, 0.9948, 0.5594, 0.9934, 0.5597, 0.9934, 0.5576, 0.9948, 0.5572, 0.9948, 0.5595, 0.9934, 0.5601, 0.9934, 0.5582, 0.9948, 0.5576, 0.9948, 0.5597, 0.9934, 0.5607, 0.9934, 0.5591, 0.9948, 0.5582, 0.9948, 0.5601, 0.9934, 0.5614, 0.9934, 0.5601, 0.9948, 0.5591, 0.9948, 0.5607, 0.9934, 0.5622, 0.9934, 0.5613, 0.9948, 0.5601, 0.9948, 0.5614, 0.9934, 0.563, 0.9934, 0.5626, 0.9948, 0.5613, 0.9948, 0.5622, 0.9934, 0.5639, 0.9934, 0.5639, 0.9948, 0.5626, 0.9948, 0.563, 0.9934, 0.5648, 0.9934, 0.5652, 0.9948, 0.5639, 0.9948, 0.5639, 0.9934, 0.5656, 0.9934, 0.5665, 0.9948, 0.5652, 0.9948, 0.5648, 0.9934, 0.5664, 0.9934, 0.5677, 0.9948, 0.5665, 0.9948, 0.5656, 0.9934, 0.5671, 0.9934, 0.5687, 0.9948, 0.5677, 0.9948, 0.5664, 0.9934, 0.5676, 0.9934, 0.5695, 0.9948, 0.5687, 0.9948, 0.5671, 0.9934, 0.5681, 0.9934, 0.5702, 0.9948, 0.5695, 0.9948, 0.5676, 0.9934, 0.5683, 0.9934, 0.5706, 0.9948, 0.5702, 0.9948, 0.5681, 0.9934, 0.5684, 0.9934, 0.5707, 0.9948, 0.5706, 0.9948, 0.5683, 0.9934, 0.5661, 0.9924, 0.5683, 0.9934, 0.5684, 0.9934, 0.5661, 0.9924, 0.5659, 0.9924, 0.5681, 0.9934, 0.5683, 0.9934, 0.5661, 0.9924, 0.5657, 0.9924, 0.5676, 0.9934, 0.5681, 0.9934, 0.5659, 0.9924, 0.5655, 0.9924, 0.5671, 0.9934, 0.5676, 0.9934, 0.5657, 0.9924, 0.5651, 0.9924, 0.5664, 0.9934, 0.5671, 0.9934, 0.5655, 0.9924, 0.5647, 0.9924, 0.5656, 0.9934, 0.5664, 0.9934, 0.5651, 0.9924, 0.5643, 0.9924, 0.5648, 0.9934, 0.5656, 0.9934, 0.5647, 0.9924, 0.5639, 0.9924, 0.5639, 0.9934, 0.5648, 0.9934, 0.5643, 0.9924, 0.5634, 0.9924, 0.563, 0.9934, 0.5639, 0.9934, 0.5639, 0.9924, 0.563, 0.9924, 0.5622, 0.9934, 0.563, 0.9934, 0.5634, 0.9924, 0.5626, 0.9924, 0.5614, 0.9934, 0.5622, 0.9934, 0.563, 0.9924, 0.5623, 0.9924, 0.5607, 0.9934, 0.5614, 0.9934, 0.5626, 0.9924, 0.562, 0.9924, 0.5601, 0.9934, 0.5607, 0.9934, 0.5623, 0.9924, 0.5618, 0.9924, 0.5597, 0.9934, 0.5601, 0.9934, 0.562, 0.9924, 0.5617, 0.9924, 0.5595, 0.9934, 0.5597, 0.9934, 0.5618, 0.9924, 0.5616, 0.9924, 0.5594, 0.9934, 0.5595, 0.9934, 0.5617, 0.9924, 0.5617, 0.9924, 0.5595, 0.9934, 0.5594, 0.9934, 0.5616, 0.9924, 0.5618, 0.9924, 0.5597, 0.9934, 0.5595, 0.9934, 0.5617, 0.9924, 0.562, 0.9924, 0.5601, 0.9934, 0.5597, 0.9934, 0.5618, 0.9924, 0.5623, 0.9924, 0.5607, 0.9934, 0.5601, 0.9934, 0.562, 0.9924, 0.5626, 0.9924, 0.5614, 0.9934, 0.5607, 0.9934, 0.5623, 0.9924, 0.563, 0.9924, 0.5622, 0.9934, 0.5614, 0.9934, 0.5626, 0.9924, 0.5634, 0.9924, 0.563, 0.9934, 0.5622, 0.9934, 0.563, 0.9924, 0.5639, 0.9924, 0.5639, 0.9934, 0.563, 0.9934, 0.5634, 0.9924, 0.5643, 0.9924, 0.5648, 0.9934, 0.5639, 0.9934, 0.5639, 0.9924, 0.5647, 0.9924, 0.5656, 0.9934, 0.5648, 0.9934, 0.5643, 0.9924, 0.5651, 0.9924, 0.5664, 0.9934, 0.5656, 0.9934, 0.5647, 0.9924, 0.5655, 0.9924, 0.5671, 0.9934, 0.5664, 0.9934, 0.5651, 0.9924, 0.5657, 0.9924, 0.5676, 0.9934, 0.5671, 0.9934, 0.5655, 0.9924, 0.5659, 0.9924, 0.5681, 0.9934, 0.5676, 0.9934, 0.5657, 0.9924, 0.5661, 0.9924, 0.5683, 0.9934, 0.5681, 0.9934, 0.5659, 0.9924, 0.5661, 0.9924, 0.5684, 0.9934, 0.5683, 0.9934, 0.5661, 0.9924, 0.5661, 0.9924, 0.5661, 0.9924, 0.5657, 0.9922, 0.5657, 0.9922, 0.5626, 0.9921, 0.5625, 0.9921, 0.562, 0.9922, 0.5621, 0.9922, 0.5639, 0.992, 0.5638, 0.992, 0.5631, 0.992, 0.5632, 0.992, 0.5645, 0.992, 0.5644, 0.992, 0.5638, 0.992, 0.5639, 0.992, 0.5651, 0.9921, 0.565, 0.9921, 0.5644, 0.992, 0.5645, 0.992, 0.5657, 0.9922, 0.5655, 0.9922, 0.565, 0.9921, 0.5651, 0.9921, 0.5661, 0.9924, 0.5659, 0.9924, 0.5655, 0.9922, 0.5657, 0.9922, 0.562, 0.9922, 0.5621, 0.9923, 0.5617, 0.9924, 0.5616, 0.9924, 0.5625, 0.9921, 0.5625, 0.9922, 0.5621, 0.9923, 0.562, 0.9922, 0.5631, 0.992, 0.5631, 0.9921, 0.5625, 0.9922, 0.5625, 0.9921, 0.5638, 0.992, 0.5636, 0.9921, 0.5631, 0.9921, 0.5631, 0.992, 0.5644, 0.992, 0.5642, 0.9921, 0.5636, 0.9921, 0.5638, 0.992, 0.565, 0.9921, 0.5648, 0.9922, 0.5642, 0.9921, 0.5644, 0.992, 0.5655, 0.9922, 0.5653, 0.9923, 0.5648, 0.9922, 0.565, 0.9921, 0.5659, 0.9924, 0.5657, 0.9924, 0.5653, 0.9923, 0.5655, 0.9922, 0.5621, 0.9923, 0.5621, 0.9923, 0.5618, 0.9924, 0.5617, 0.9924, 0.5625, 0.9922, 0.5625, 0.9923, 0.5621, 0.9923, 0.5621, 0.9923, 0.5631, 0.9921, 0.563, 0.9922, 0.5625, 0.9923, 0.5625, 0.9922, 0.5636, 0.9921, 0.5635, 0.9922, 0.563, 0.9922, 0.5631, 0.9921, 0.5642, 0.9921, 0.5641, 0.9922, 0.5635, 0.9922, 0.5636, 0.9921, 0.5648, 0.9922, 0.5646, 0.9923, 0.5641, 0.9922, 0.5642, 0.9921, 0.5653, 0.9923, 0.5651, 0.9923, 0.5646, 0.9923, 0.5648, 0.9922, 0.5657, 0.9924, 0.5655, 0.9924, 0.5651, 0.9923, 0.5653, 0.9923, 0.5621, 0.9923, 0.5623, 0.9924, 0.562, 0.9924, 0.5618, 0.9924, 0.5625, 0.9923, 0.5626, 0.9924, 0.5623, 0.9924, 0.5621, 0.9923, 0.563, 0.9922, 0.563, 0.9924, 0.5626, 0.9924, 0.5625, 0.9923, 0.5635, 0.9922, 0.5634, 0.9924, 0.563, 0.9924, 0.563, 0.9922, 0.5641, 0.9922, 0.5639, 0.9924, 0.5634, 0.9924, 0.5635, 0.9922, 0.5646, 0.9923, 0.5643, 0.9924, 0.5639, 0.9924, 0.5641, 0.9922, 0.5651, 0.9923, 0.5647, 0.9924, 0.5643, 0.9924, 0.5646, 0.9923, 0.5655, 0.9924, 0.5651, 0.9924, 0.5647, 0.9924, 0.5651, 0.9923, 0.5632, 0.992, 0.5631, 0.992, 0.5625, 0.9921, 0.5626, 0.9921, 0.5657, 0.9922, 0.5657, 0.9922, 0.5651, 0.9921, 0.5652, 0.9921, 0.5652, 0.9921, 0.5651, 0.9921, 0.5645, 0.992, 0.5646, 0.992, 0.5646, 0.992, 0.5645, 0.992, 0.5639, 0.992, 0.564, 0.992, 0.564, 0.992, 0.5639, 0.992, 0.5632, 0.992, 0.5634, 0.992, 0.5634, 0.992, 0.5632, 0.992, 0.5626, 0.9921, 0.5628, 0.9921, 0.5628, 0.9921, 0.5626, 0.9921, 0.5621, 0.9922, 0.5622, 0.9922, 0.5622, 0.9922, 0.5621, 0.9922, 0.5617, 0.9924, 0.5618, 0.9924, 0.5661, 0.9924, 0.5661, 0.9924, 0.5657, 0.9922, 0.5657, 0.9923, 0.5657, 0.9923, 0.5657, 0.9922, 0.5652, 0.9921, 0.5652, 0.9922, 0.5652, 0.9922, 0.5652, 0.9921, 0.5646, 0.992, 0.5647, 0.9921, 0.5647, 0.9921, 0.5646, 0.992, 0.564, 0.992, 0.5641, 0.9921, 0.5641, 0.9921, 0.564, 0.992, 0.5634, 0.992, 0.5635, 0.9921, 0.5635, 0.9921, 0.5634, 0.992, 0.5628, 0.9921, 0.563, 0.9922, 0.563, 0.9922, 0.5628, 0.9921, 0.5622, 0.9922, 0.5624, 0.9923, 0.5624, 0.9923, 0.5622, 0.9922, 0.5618, 0.9924, 0.562, 0.9924, 0.5659, 0.9924, 0.5661, 0.9924, 0.5657, 0.9923, 0.5656, 0.9923, 0.5656, 0.9923, 0.5657, 0.9923, 0.5652, 0.9922, 0.5652, 0.9923, 0.5652, 0.9923, 0.5652, 0.9922, 0.5647, 0.9921, 0.5647, 0.9922, 0.5647, 0.9922, 0.5647, 0.9921, 0.5641, 0.9921, 0.5642, 0.9922, 0.5642, 0.9922, 0.5641, 0.9921, 0.5635, 0.9921, 0.5637, 0.9922, 0.5637, 0.9922, 0.5635, 0.9921, 0.563, 0.9922, 0.5632, 0.9923, 0.5632, 0.9923, 0.563, 0.9922, 0.5624, 0.9923, 0.5627, 0.9923, 0.5627, 0.9923, 0.5624, 0.9923, 0.562, 0.9924, 0.5623, 0.9924, 0.5657, 0.9924, 0.5659, 0.9924, 0.5656, 0.9923, 0.5655, 0.9924, 0.5655, 0.9924, 0.5656, 0.9923, 0.5652, 0.9923, 0.5651, 0.9924, 0.5651, 0.9924, 0.5652, 0.9923, 0.5647, 0.9922, 0.5647, 0.9924, 0.5647, 0.9924, 0.5647, 0.9922, 0.5642, 0.9922, 0.5643, 0.9924, 0.5643, 0.9924, 0.5642, 0.9922, 0.5637, 0.9922, 0.5639, 0.9924, 0.5639, 0.9924, 0.5637, 0.9922, 0.5632, 0.9923, 0.5634, 0.9924, 0.5634, 0.9924, 0.5632, 0.9923, 0.5627, 0.9923, 0.563, 0.9924, 0.563, 0.9924, 0.5627, 0.9923, 0.5623, 0.9924, 0.5626, 0.9924, 0.5723, 0.9978, 0.5725, 0.9978, 0.5725, 0.9978, 0.5723, 0.9978, 0.5718, 0.9978, 0.5723, 0.9978, 0.5723, 0.9978, 0.5718, 0.9978, 0.571, 0.9978, 0.5718, 0.9978, 0.5718, 0.9978, 0.571, 0.9978, 0.57, 0.9978, 0.571, 0.9978, 0.571, 0.9978, 0.57, 0.9978, 0.5687, 0.9978, 0.57, 0.9978, 0.57, 0.9978, 0.5687, 0.9978, 0.5672, 0.9978, 0.5687, 0.9978, 0.5687, 0.9978, 0.5672, 0.9978, 0.5656, 0.9978, 0.5672, 0.9978, 0.5672, 0.9978, 0.5656, 0.9978, 0.5639, 0.9978, 0.5656, 0.9978, 0.5656, 0.9978, 0.5639, 0.9978, 0.5622, 0.9978, 0.5639, 0.9978, 0.5639, 0.9978, 0.5622, 0.9978, 0.5606, 0.9978, 0.5622, 0.9978, 0.5622, 0.9978, 0.5606, 0.9978, 0.5591, 0.9978, 0.5606, 0.9978, 0.5606, 0.9978, 0.5591, 0.9978, 0.5578, 0.9978, 0.5591, 0.9978, 0.5591, 0.9978, 0.5578, 0.9978, 0.5567, 0.9978, 0.5578, 0.9978, 0.5578, 0.9978, 0.5567, 0.9978, 0.5559, 0.9978, 0.5567, 0.9978, 0.5567, 0.9978, 0.5559, 0.9978, 0.5554, 0.9978, 0.5559, 0.9978, 0.5559, 0.9978, 0.5554, 0.9978, 0.5553, 0.9978, 0.5554, 0.9978, 0.5554, 0.9978, 0.5553, 0.9978, 0.5554, 0.9978, 0.5553, 0.9978, 0.5553, 0.9978, 0.5554, 0.9978, 0.5559, 0.9978, 0.5554, 0.9978, 0.5554, 0.9978, 0.5559, 0.9978, 0.5567, 0.9978, 0.5559, 0.9978, 0.5559, 0.9978, 0.5567, 0.9978, 0.5578, 0.9978, 0.5567, 0.9978, 0.5567, 0.9978, 0.5578, 0.9978, 0.5591, 0.9978, 0.5578, 0.9978, 0.5578, 0.9978, 0.5591, 0.9978, 0.5606, 0.9978, 0.5591, 0.9978, 0.5591, 0.9978, 0.5606, 0.9978, 0.5622, 0.9978, 0.5606, 0.9978, 0.5606, 0.9978, 0.5622, 0.9978, 0.5639, 0.9978, 0.5622, 0.9978, 0.5622, 0.9978, 0.5639, 0.9978, 0.5656, 0.9978, 0.5639, 0.9978, 0.5639, 0.9978, 0.5656, 0.9978, 0.5672, 0.9978, 0.5656, 0.9978, 0.5656, 0.9978, 0.5672, 0.9978, 0.5687, 0.9978, 0.5672, 0.9978, 0.5672, 0.9978, 0.5687, 0.9978, 0.57, 0.9978, 0.5687, 0.9978, 0.5687, 0.9978, 0.57, 0.9978, 0.571, 0.9978, 0.57, 0.9978, 0.57, 0.9978, 0.571, 0.9978, 0.5718, 0.9978, 0.571, 0.9978, 0.571, 0.9978, 0.5718, 0.9978, 0.5723, 0.9978, 0.5718, 0.9978, 0.5718, 0.9978, 0.5723, 0.9978, 0.5725, 0.9978, 0.5723, 0.9978, 0.5723, 0.9978, 0.5725, 0.9978])
me_circle.materials.append(mat_material_001)
me_circle.update()
me_cube_007 = bpy.data.meshes.new('Cube.007')
me_cube_007.from_pydata([(-0.1077, -0.8023, 0.4101), (-0.1077, 0.8023, 0.4101), (-0.1077, -0.8023, -0.4101), (-0.1077, 0.8023, -0.4101), (0.1077, -0.8023, 0.4101), (0.1077, 0.8023, 0.4101), (0.1077, -0.8023, -0.4101), (0.1077, 0.8023, -0.4101)], [], [(0, 1, 3, 2), (2, 3, 7, 6), (6, 7, 5, 4), (4, 5, 1, 0), (2, 6, 4, 0), (7, 3, 1, 5)])
me_cube_007.polygons.foreach_set('use_smooth', [True] * 6)
_uv = me_cube_007.uv_layers.new(name='UVMap')
_uv.uv.foreach_set('vector', [0.4378, 0.8366, 0.4378, 0.8449, 0.4421, 0.8449, 0.4421, 0.8366, 0.4421, 0.8366, 0.4421, 0.8449, 0.4421, 0.8449, 0.4421, 0.8366, 0.4421, 0.8366, 0.4421, 0.8449, 0.4378, 0.8449, 0.4378, 0.8366, 0.4378, 0.8366, 0.4378, 0.8449, 0.4378, 0.8449, 0.4378, 0.8366, 0.4421, 0.8366, 0.4421, 0.8366, 0.4378, 0.8366, 0.4378, 0.8366, 0.4421, 0.8449, 0.4421, 0.8449, 0.4378, 0.8449, 0.4378, 0.8449])
me_cube_007.materials.append(mat_material_001)
me_cube_007.update()

# ---- objects
ob_wing1_col = bpy.data.objects.new('Wing1-col', me_cube_002)
ob_core_col = bpy.data.objects.new('Core-col', me_cube_001)
ob_disc_col = bpy.data.objects.new('Disc-col', me_circle)
ob_wing2_col = bpy.data.objects.new('Wing2-col', me_cube_007)

# ---- transforms, parenting, visibility, modifiers, constraints
ob_wing1_col.location = (1.863e-09, 1.398, 0.0)
_m = ob_wing1_col.modifiers.new('Bevel', 'BEVEL')
_m.width = 0.06
_m.width_pct = 0.06
ob_core_col.location = (7.451e-09, 0.0, 0.0)
ob_disc_col.location = (-3.636e-09, -2.139e-09, 1.213)
ob_wing2_col.location = (1.863e-09, 1.398, 0.0)
_m = ob_wing2_col.modifiers.new('Bevel', 'BEVEL')
_m.width = 0.06
_m.width_pct = 0.06

# ---- collection membership
col_collection.objects.link(ob_wing1_col)
col_collection.objects.link(ob_core_col)
col_collection.objects.link(ob_disc_col)
col_collection.objects.link(ob_wing2_col)

# ---- scene / render settings (as saved in the file)
scene.frame_start = 1; scene.frame_end = 250; scene.frame_set(1)
scene.render.engine = 'BLENDER_EEVEE_NEXT'
scene.cycles.sampling_pattern = 'TABULATED_SOBOL'
bpy.context.view_layer.update()

# ---- added for rendering (the .blend has no active camera and no usable light): camera, sun
cam_auto = bpy.data.cameras.new('AutoCamera')
cam_auto.lens = 50.0
cam_auto.sensor_width = 36.0
cam_auto.clip_end = 1000.0
ob_auto_camera = bpy.data.objects.new('AutoCamera', cam_auto)
scene.collection.objects.link(ob_auto_camera)
ob_auto_camera.location = (4.88703, -5.86444, 4.22116)
ob_auto_camera.rotation_euler = (1.09748, -7.21219e-08, 0.694738)
scene.camera = ob_auto_camera
light_auto_sun = bpy.data.lights.new('AutoSun', 'SUN')
light_auto_sun.energy = 3.0
light_auto_sun.angle = 0.0523599
ob_auto_sun = bpy.data.objects.new('AutoSun', light_auto_sun)
scene.collection.objects.link(ob_auto_sun)
ob_auto_sun.rotation_euler = (0.872665, 0.174533, 0.523599)
bpy.context.view_layer.update()
